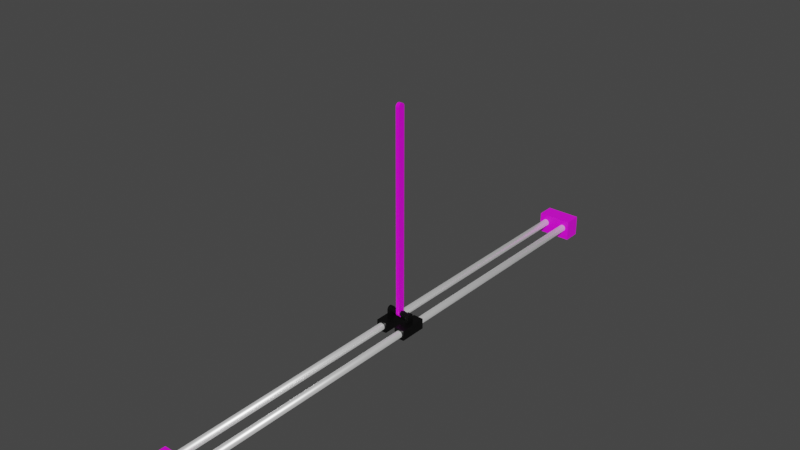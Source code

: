 # Source: pendulum_v4.blend  (saved by Blender 2.90.8; exported with 4.5.12 LTS)
import bpy
from mathutils import Matrix  # noqa: F401  (used for matrix-valued properties, if any)

bpy.ops.wm.read_factory_settings(use_empty=True)
scene = bpy.context.scene
scene.name = 'Scene'

# ---- collections
col_collection = bpy.data.collections.new('Collection'); scene.collection.children.link(col_collection)

# ---- images (referenced by path relative to the original .blend; pixels are not part of the script)
import os
ASSET_DIR = os.environ.get("B2B_ASSET_DIR", "")  # directory of the original .blend (textures are referenced by path, not embedded)
HERE = os.path.dirname(os.path.abspath(__file__))  # packed textures are extracted next to this script under _unpacked/

def load_image(name, relpath, width, height, colorspace="sRGB"):
    """Load a texture the original file referenced (path relative to the .blend, or extracted next to this script)."""
    p = next((c for c in (os.path.join(HERE, relpath), os.path.join(ASSET_DIR, relpath)) if relpath and os.path.exists(c)), "")
    if p:
        img = bpy.data.images.load(p, check_existing=True)
        img.name = name
    else:  # same state as the original file: an image datablock whose file is absent (Cycles renders it pink)
        img = bpy.data.images.new(name, width, height)
        img.source = "FILE"
        img.filepath = "//" + (relpath or name)
    img.colorspace_settings.name = colorspace
    return img
img_sup_material_png = load_image('sup_material.png', 'sup_material.png', 1024, 1024, 'sRGB')
img_rod_material_png = load_image('rod_material.png', 'rod_material.png', 1024, 1024, 'sRGB')

# ---- materials (node trees are filled in below, after node groups)
mat_material_004 = bpy.data.materials.new('Material.004')
mat_material_004.use_transparent_shadow = False
mat_material_003 = bpy.data.materials.new('Material.003')
mat_material_003.use_transparent_shadow = False
mat_material_002 = bpy.data.materials.new('Material.002')
mat_material_002.use_transparent_shadow = False
mat_material_005 = bpy.data.materials.new('Material.005')
mat_material_005.use_transparent_shadow = False
mat_material_001 = bpy.data.materials.new('Material.001')
mat_material_001.use_transparent_shadow = False

# ---- material node trees
mat_material_004.use_nodes = True; mat_material_004.node_tree.nodes.clear()
_N = mat_material_004.node_tree.nodes; _L = mat_material_004.node_tree.links
n0 = _N.new('ShaderNodeBsdfPrincipled'); n0.name = 'Principled BSDF'; n0.location = (10, 300)
n0.distribution = 'GGX'
n0.subsurface_method = 'BURLEY'
n0.inputs[0].default_value = (1.0, 1.0, 1.0, 1.0)
n0.inputs[1].default_value = 0.8
n0.inputs[2].default_value = 0.4
n0.inputs[3].default_value = 1.45
n0.inputs[27].default_value = (0.214, 0.214, 0.214, 1.0)
n0.inputs[28].default_value = 1.0
n1 = _N.new('ShaderNodeOutputMaterial'); n1.name = 'Material Output'; n1.location = (300, 300)
_L.new(n0.outputs[0], n1.inputs[0])
n1.is_active_output = True
mat_material_003.use_nodes = True; mat_material_003.node_tree.nodes.clear()
_N = mat_material_003.node_tree.nodes; _L = mat_material_003.node_tree.links
n0 = _N.new('ShaderNodeBsdfPrincipled'); n0.name = 'Principled BSDF'; n0.location = (10, 300)
n0.distribution = 'GGX'
n0.subsurface_method = 'BURLEY'
n0.inputs[3].default_value = 1.45
n0.inputs[27].default_value = (0.0, 0.0, 0.0, 1.0)
n0.inputs[28].default_value = 1.0
n1 = _N.new('ShaderNodeOutputMaterial'); n1.name = 'Material Output'; n1.location = (300, 300)
n2 = _N.new('ShaderNodeTexImage'); n2.name = 'Image Texture'; n2.location = (-354, 164)
n2.image = img_sup_material_png
_L.new(n0.outputs[0], n1.inputs[0])
_L.new(n2.outputs[0], n0.inputs[0])
n1.is_active_output = True
mat_material_002.use_nodes = True; mat_material_002.node_tree.nodes.clear()
_N = mat_material_002.node_tree.nodes; _L = mat_material_002.node_tree.links
n0 = _N.new('ShaderNodeBsdfPrincipled'); n0.name = 'Principled BSDF'; n0.location = (10, 300)
n0.distribution = 'GGX'
n0.subsurface_method = 'BURLEY'
n0.inputs[3].default_value = 1.45
n0.inputs[27].default_value = (0.0, 0.0, 0.0, 1.0)
n0.inputs[28].default_value = 1.0
n1 = _N.new('ShaderNodeOutputMaterial'); n1.name = 'Material Output'; n1.location = (300, 300)
n2 = _N.new('ShaderNodeTexImage'); n2.name = 'Image Texture'; n2.location = (-340, 188)
n2.image = img_sup_material_png
_L.new(n0.outputs[0], n1.inputs[0])
_L.new(n2.outputs[0], n0.inputs[0])
n1.is_active_output = True
mat_material_005.use_nodes = True; mat_material_005.node_tree.nodes.clear()
_N = mat_material_005.node_tree.nodes; _L = mat_material_005.node_tree.links
n0 = _N.new('ShaderNodeBsdfPrincipled'); n0.name = 'Principled BSDF'; n0.location = (10, 300)
n0.distribution = 'GGX'
n0.subsurface_method = 'BURLEY'
n0.inputs[0].default_value = (0.01428, 0.01428, 0.01428, 1.0)
n0.inputs[1].default_value = 0.8
n0.inputs[2].default_value = 0.4
n0.inputs[3].default_value = 1.45
n0.inputs[27].default_value = (0.0, 0.0, 0.0, 1.0)
n0.inputs[28].default_value = 1.0
n1 = _N.new('ShaderNodeOutputMaterial'); n1.name = 'Material Output'; n1.location = (300, 300)
_L.new(n0.outputs[0], n1.inputs[0])
n1.is_active_output = True
mat_material_001.use_nodes = True; mat_material_001.node_tree.nodes.clear()
_N = mat_material_001.node_tree.nodes; _L = mat_material_001.node_tree.links
n0 = _N.new('ShaderNodeOutputMaterial'); n0.name = 'Material Output'; n0.location = (300, 300)
n1 = _N.new('ShaderNodeBsdfPrincipled'); n1.name = 'Principled BSDF'; n1.location = (10, 300)
n1.distribution = 'GGX'
n1.subsurface_method = 'BURLEY'
n1.inputs[2].default_value = 0.2
n1.inputs[3].default_value = 1.45
n1.inputs[27].default_value = (0.0, 0.0, 0.0, 1.0)
n1.inputs[28].default_value = 1.0
n2 = _N.new('ShaderNodeTexImage'); n2.name = 'Image Texture'; n2.location = (-365, 176)
n2.image = img_rod_material_png
_L.new(n1.outputs[0], n0.inputs[0])
_L.new(n2.outputs[0], n1.inputs[0])
n0.is_active_output = True

# ---- world
world_world = bpy.data.worlds.new('World'); scene.world = world_world
world_world.use_nodes = True; world_world.node_tree.nodes.clear()
_N = world_world.node_tree.nodes; _L = world_world.node_tree.links
n0 = _N.new('ShaderNodeOutputWorld'); n0.name = 'World Output'; n0.location = (300, 300)
n1 = _N.new('ShaderNodeBackground'); n1.name = 'Background'; n1.location = (10, 300)
n1.inputs[0].default_value = (0.05088, 0.05088, 0.05088, 1.0)
_L.new(n1.outputs[0], n0.inputs[0])
n0.is_active_output = True
world_world.color = (0.05088, 0.05088, 0.05088)
world_world.use_sun_shadow = False
world_world.sun_shadow_jitter_overblur = 0.0

# ---- meshes
me_cylinder_001 = bpy.data.meshes.new('Cylinder.001')
me_cylinder_001.from_pydata([(0.015, 0.375, 0.005), (0.015, -0.375, 0.005), (0.01598, 0.375, 0.004904), (0.01598, -0.375, 0.004904), (0.01691, 0.375, 0.004619), (0.01691, -0.375, 0.004619), (0.01778, 0.375, 0.004157), (0.01778, -0.375, 0.004157), (0.01854, 0.375, 0.003536), (0.01854, -0.375, 0.003536), (0.01916, 0.375, 0.002778), (0.01916, -0.375, 0.002778), (0.01962, 0.375, 0.001913), (0.01962, -0.375, 0.001913), (0.0199, 0.375, 0.0009755), (0.0199, -0.375, 0.0009754), (0.02, 0.375, 1.677e-08), (0.02, -0.375, -1.601e-08), (0.0199, 0.375, -0.0009754), (0.0199, -0.375, -0.0009755), (0.01962, 0.375, -0.001913), (0.01962, -0.375, -0.001913), (0.01916, 0.375, -0.002778), (0.01916, -0.375, -0.002778), (0.01854, 0.375, -0.003536), (0.01854, -0.375, -0.003536), (0.01778, 0.375, -0.004157), (0.01778, -0.375, -0.004157), (0.01691, 0.375, -0.004619), (0.01691, -0.375, -0.004619), (0.01598, 0.375, -0.004904), (0.01598, -0.375, -0.004904), (0.015, 0.375, -0.005), (0.015, -0.375, -0.005), (0.01402, 0.375, -0.004904), (0.01402, -0.375, -0.004904), (0.01309, 0.375, -0.004619), (0.01309, -0.375, -0.004619), (0.01222, 0.375, -0.004157), (0.01222, -0.375, -0.004157), (0.01146, 0.375, -0.003536), (0.01146, -0.375, -0.003536), (0.01084, 0.375, -0.002778), (0.01084, -0.375, -0.002778), (0.01038, 0.375, -0.001913), (0.01038, -0.375, -0.001913), (0.0101, 0.375, -0.0009754), (0.0101, -0.375, -0.0009755), (0.01, 0.375, 2.122e-08), (0.01, -0.375, -1.156e-08), (0.0101, 0.375, 0.0009755), (0.0101, -0.375, 0.0009754), (0.01038, 0.375, 0.001913), (0.01038, -0.375, 0.001913), (0.01084, 0.375, 0.002778), (0.01084, -0.375, 0.002778), (0.01146, 0.375, 0.003536), (0.01146, -0.375, 0.003536), (0.01222, 0.375, 0.004157), (0.01222, -0.375, 0.004157), (0.01309, 0.375, 0.004619), (0.01309, -0.375, 0.004619), (0.01402, 0.375, 0.004904), (0.01402, -0.375, 0.004904), (-0.015, 0.375, 0.005), (-0.015, -0.375, 0.005), (-0.01402, 0.375, 0.004904), (-0.01402, -0.375, 0.004904), (-0.01309, 0.375, 0.004619), (-0.01309, -0.375, 0.004619), (-0.01222, 0.375, 0.004157), (-0.01222, -0.375, 0.004157), (-0.01146, 0.375, 0.003536), (-0.01146, -0.375, 0.003536), (-0.01084, 0.375, 0.002778), (-0.01084, -0.375, 0.002778), (-0.01038, 0.375, 0.001913), (-0.01038, -0.375, 0.001913), (-0.0101, 0.375, 0.0009755), (-0.0101, -0.375, 0.0009754), (-0.01, 0.375, 1.677e-08), (-0.01, -0.375, -1.601e-08), (-0.0101, 0.375, -0.0009754), (-0.0101, -0.375, -0.0009755), (-0.01038, 0.375, -0.001913), (-0.01038, -0.375, -0.001913), (-0.01084, 0.375, -0.002778), (-0.01084, -0.375, -0.002778), (-0.01146, 0.375, -0.003536), (-0.01146, -0.375, -0.003536), (-0.01222, 0.375, -0.004157), (-0.01222, -0.375, -0.004157), (-0.01309, 0.375, -0.004619), (-0.01309, -0.375, -0.004619), (-0.01402, 0.375, -0.004904), (-0.01402, -0.375, -0.004904), (-0.015, 0.375, -0.005), (-0.015, -0.375, -0.005), (-0.01598, 0.375, -0.004904), (-0.01598, -0.375, -0.004904), (-0.01691, 0.375, -0.004619), (-0.01691, -0.375, -0.004619), (-0.01778, 0.375, -0.004157), (-0.01778, -0.375, -0.004157), (-0.01854, 0.375, -0.003536), (-0.01854, -0.375, -0.003536), (-0.01916, 0.375, -0.002778), (-0.01916, -0.375, -0.002778), (-0.01962, 0.375, -0.001913), (-0.01962, -0.375, -0.001913), (-0.0199, 0.375, -0.0009754), (-0.0199, -0.375, -0.0009755), (-0.02, 0.375, 2.122e-08), (-0.02, -0.375, -1.156e-08), (-0.0199, 0.375, 0.0009755), (-0.0199, -0.375, 0.0009754), (-0.01962, 0.375, 0.001913), (-0.01962, -0.375, 0.001913), (-0.01916, 0.375, 0.002778), (-0.01916, -0.375, 0.002778), (-0.01854, 0.375, 0.003536), (-0.01854, -0.375, 0.003536), (-0.01778, 0.375, 0.004157), (-0.01778, -0.375, 0.004157), (-0.01691, 0.375, 0.004619), (-0.01691, -0.375, 0.004619), (-0.01598, 0.375, 0.004904), (-0.01598, -0.375, 0.004904)], [], [(0, 1, 3, 2), (2, 3, 5, 4), (4, 5, 7, 6), (6, 7, 9, 8), (8, 9, 11, 10), (10, 11, 13, 12), (12, 13, 15, 14), (14, 15, 17, 16), (16, 17, 19, 18), (18, 19, 21, 20), (20, 21, 23, 22), (22, 23, 25, 24), (24, 25, 27, 26), (26, 27, 29, 28), (28, 29, 31, 30), (30, 31, 33, 32), (32, 33, 35, 34), (34, 35, 37, 36), (36, 37, 39, 38), (38, 39, 41, 40), (40, 41, 43, 42), (42, 43, 45, 44), (44, 45, 47, 46), (46, 47, 49, 48), (48, 49, 51, 50), (50, 51, 53, 52), (52, 53, 55, 54), (54, 55, 57, 56), (56, 57, 59, 58), (58, 59, 61, 60), (3, 1, 63, 61, 59, 57, 55, 53, 51, 49, 47, 45, 43, 41, 39, 37, 35, 33, 31, 29, 27, 25, 23, 21, 19, 17, 15, 13, 11, 9, 7, 5), (60, 61, 63, 62), (62, 63, 1, 0), (0, 2, 4, 6, 8, 10, 12, 14, 16, 18, 20, 22, 24, 26, 28, 30, 32, 34, 36, 38, 40, 42, 44, 46, 48, 50, 52, 54, 56, 58, 60, 62), (64, 65, 67, 66), (66, 67, 69, 68), (68, 69, 71, 70), (70, 71, 73, 72), (72, 73, 75, 74), (74, 75, 77, 76), (76, 77, 79, 78), (78, 79, 81, 80), (80, 81, 83, 82), (82, 83, 85, 84), (84, 85, 87, 86), (86, 87, 89, 88), (88, 89, 91, 90), (90, 91, 93, 92), (92, 93, 95, 94), (94, 95, 97, 96), (96, 97, 99, 98), (98, 99, 101, 100), (100, 101, 103, 102), (102, 103, 105, 104), (104, 105, 107, 106), (106, 107, 109, 108), (108, 109, 111, 110), (110, 111, 113, 112), (112, 113, 115, 114), (114, 115, 117, 116), (116, 117, 119, 118), (118, 119, 121, 120), (120, 121, 123, 122), (122, 123, 125, 124), (67, 65, 127, 125, 123, 121, 119, 117, 115, 113, 111, 109, 107, 105, 103, 101, 99, 97, 95, 93, 91, 89, 87, 85, 83, 81, 79, 77, 75, 73, 71, 69), (124, 125, 127, 126), (126, 127, 65, 64), (64, 66, 68, 70, 72, 74, 76, 78, 80, 82, 84, 86, 88, 90, 92, 94, 96, 98, 100, 102, 104, 106, 108, 110, 112, 114, 116, 118, 120, 122, 124, 126)])
me_cylinder_001.polygons.foreach_set('use_smooth', [True] * 68)
_uv = me_cylinder_001.uv_layers.new(name='UVMap')
_uv.uv.foreach_set('vector', [1.0, 0.5, 1.0, 1.0, 0.9688, 1.0, 0.9688, 0.5, 0.9688, 0.5, 0.9688, 1.0, 0.9375, 1.0, 0.9375, 0.5, 0.9375, 0.5, 0.9375, 1.0, 0.9062, 1.0, 0.9062, 0.5, 0.9062, 0.5, 0.9062, 1.0, 0.875, 1.0, 0.875, 0.5, 0.875, 0.5, 0.875, 1.0, 0.8438, 1.0, 0.8438, 0.5, 0.8438, 0.5, 0.8438, 1.0, 0.8125, 1.0, 0.8125, 0.5, 0.8125, 0.5, 0.8125, 1.0, 0.7812, 1.0, 0.7812, 0.5, 0.7812, 0.5, 0.7812, 1.0, 0.75, 1.0, 0.75, 0.5, 0.75, 0.5, 0.75, 1.0, 0.7188, 1.0, 0.7188, 0.5, 0.7188, 0.5, 0.7188, 1.0, 0.6875, 1.0, 0.6875, 0.5, 0.6875, 0.5, 0.6875, 1.0, 0.6562, 1.0, 0.6562, 0.5, 0.6562, 0.5, 0.6562, 1.0, 0.625, 1.0, 0.625, 0.5, 0.625, 0.5, 0.625, 1.0, 0.5938, 1.0, 0.5938, 0.5, 0.5938, 0.5, 0.5938, 1.0, 0.5625, 1.0, 0.5625, 0.5, 0.5625, 0.5, 0.5625, 1.0, 0.5312, 1.0, 0.5312, 0.5, 0.5312, 0.5, 0.5312, 1.0, 0.5, 1.0, 0.5, 0.5, 0.5, 0.5, 0.5, 1.0, 0.4688, 1.0, 0.4688, 0.5, 0.4688, 0.5, 0.4688, 1.0, 0.4375, 1.0, 0.4375, 0.5, 0.4375, 0.5, 0.4375, 1.0, 0.4062, 1.0, 0.4062, 0.5, 0.4062, 0.5, 0.4062, 1.0, 0.375, 1.0, 0.375, 0.5, 0.375, 0.5, 0.375, 1.0, 0.3438, 1.0, 0.3438, 0.5, 0.3438, 0.5, 0.3438, 1.0, 0.3125, 1.0, 0.3125, 0.5, 0.3125, 0.5, 0.3125, 1.0, 0.2812, 1.0, 0.2812, 0.5, 0.2812, 0.5, 0.2812, 1.0, 0.25, 1.0, 0.25, 0.5, 0.25, 0.5, 0.25, 1.0, 0.2188, 1.0, 0.2188, 0.5, 0.2188, 0.5, 0.2188, 1.0, 0.1875, 1.0, 0.1875, 0.5, 0.1875, 0.5, 0.1875, 1.0, 0.1562, 1.0, 0.1562, 0.5, 0.1562, 0.5, 0.1562, 1.0, 0.125, 1.0, 0.125, 0.5, 0.125, 0.5, 0.125, 1.0, 0.09375, 1.0, 0.09375, 0.5, 0.09375, 0.5, 0.09375, 1.0, 0.0625, 1.0, 0.0625, 0.5, 0.2968, 0.4854, 0.25, 0.49, 0.2032, 0.4854, 0.1582, 0.4717, 0.1167, 0.4496, 0.08029, 0.4197, 0.05045, 0.3833, 0.02827, 0.3418, 0.01461, 0.2968, 0.01, 0.25, 0.01461, 0.2032, 0.02827, 0.1582, 0.05045, 0.1167, 0.08029, 0.08029, 0.1167, 0.05045, 0.1582, 0.02827, 0.2032, 0.01461, 0.25, 0.01, 0.2968, 0.01461, 0.3418, 0.02827, 0.3833, 0.05045, 0.4197, 0.08029, 0.4496, 0.1167, 0.4717, 0.1582, 0.4854, 0.2032, 0.49, 0.25, 0.4854, 0.2968, 0.4717, 0.3418, 0.4496, 0.3833, 0.4197, 0.4197, 0.3833, 0.4496, 0.3418, 0.4717, 0.0625, 0.5, 0.0625, 1.0, 0.03125, 1.0, 0.03125, 0.5, 0.03125, 0.5, 0.03125, 1.0, 0.0, 1.0, 0.0, 0.5, 0.75, 0.49, 0.7968, 0.4854, 0.8418, 0.4717, 0.8833, 0.4496, 0.9197, 0.4197, 0.9496, 0.3833, 0.9717, 0.3418, 0.9854, 0.2968, 0.99, 0.25, 0.9854, 0.2032, 0.9717, 0.1582, 0.9496, 0.1167, 0.9197, 0.08029, 0.8833, 0.05045, 0.8418, 0.02827, 0.7968, 0.01461, 0.75, 0.01, 0.7032, 0.01461, 0.6582, 0.02827, 0.6167, 0.05045, 0.5803, 0.08029, 0.5504, 0.1167, 0.5283, 0.1582, 0.5146, 0.2032, 0.51, 0.25, 0.5146, 0.2968, 0.5283, 0.3418, 0.5504, 0.3833, 0.5803, 0.4197, 0.6167, 0.4496, 0.6582, 0.4717, 0.7032, 0.4854, 1.0, 0.5, 1.0, 1.0, 0.9688, 1.0, 0.9688, 0.5, 0.9688, 0.5, 0.9688, 1.0, 0.9375, 1.0, 0.9375, 0.5, 0.9375, 0.5, 0.9375, 1.0, 0.9062, 1.0, 0.9062, 0.5, 0.9062, 0.5, 0.9062, 1.0, 0.875, 1.0, 0.875, 0.5, 0.875, 0.5, 0.875, 1.0, 0.8438, 1.0, 0.8438, 0.5, 0.8438, 0.5, 0.8438, 1.0, 0.8125, 1.0, 0.8125, 0.5, 0.8125, 0.5, 0.8125, 1.0, 0.7812, 1.0, 0.7812, 0.5, 0.7812, 0.5, 0.7812, 1.0, 0.75, 1.0, 0.75, 0.5, 0.75, 0.5, 0.75, 1.0, 0.7188, 1.0, 0.7188, 0.5, 0.7188, 0.5, 0.7188, 1.0, 0.6875, 1.0, 0.6875, 0.5, 0.6875, 0.5, 0.6875, 1.0, 0.6562, 1.0, 0.6562, 0.5, 0.6562, 0.5, 0.6562, 1.0, 0.625, 1.0, 0.625, 0.5, 0.625, 0.5, 0.625, 1.0, 0.5938, 1.0, 0.5938, 0.5, 0.5938, 0.5, 0.5938, 1.0, 0.5625, 1.0, 0.5625, 0.5, 0.5625, 0.5, 0.5625, 1.0, 0.5312, 1.0, 0.5312, 0.5, 0.5312, 0.5, 0.5312, 1.0, 0.5, 1.0, 0.5, 0.5, 0.5, 0.5, 0.5, 1.0, 0.4688, 1.0, 0.4688, 0.5, 0.4688, 0.5, 0.4688, 1.0, 0.4375, 1.0, 0.4375, 0.5, 0.4375, 0.5, 0.4375, 1.0, 0.4062, 1.0, 0.4062, 0.5, 0.4062, 0.5, 0.4062, 1.0, 0.375, 1.0, 0.375, 0.5, 0.375, 0.5, 0.375, 1.0, 0.3438, 1.0, 0.3438, 0.5, 0.3438, 0.5, 0.3438, 1.0, 0.3125, 1.0, 0.3125, 0.5, 0.3125, 0.5, 0.3125, 1.0, 0.2812, 1.0, 0.2812, 0.5, 0.2812, 0.5, 0.2812, 1.0, 0.25, 1.0, 0.25, 0.5, 0.25, 0.5, 0.25, 1.0, 0.2188, 1.0, 0.2188, 0.5, 0.2188, 0.5, 0.2188, 1.0, 0.1875, 1.0, 0.1875, 0.5, 0.1875, 0.5, 0.1875, 1.0, 0.1562, 1.0, 0.1562, 0.5, 0.1562, 0.5, 0.1562, 1.0, 0.125, 1.0, 0.125, 0.5, 0.125, 0.5, 0.125, 1.0, 0.09375, 1.0, 0.09375, 0.5, 0.09375, 0.5, 0.09375, 1.0, 0.0625, 1.0, 0.0625, 0.5, 0.2968, 0.4854, 0.25, 0.49, 0.2032, 0.4854, 0.1582, 0.4717, 0.1167, 0.4496, 0.08029, 0.4197, 0.05045, 0.3833, 0.02827, 0.3418, 0.01461, 0.2968, 0.01, 0.25, 0.01461, 0.2032, 0.02827, 0.1582, 0.05045, 0.1167, 0.08029, 0.08029, 0.1167, 0.05045, 0.1582, 0.02827, 0.2032, 0.01461, 0.25, 0.01, 0.2968, 0.01461, 0.3418, 0.02827, 0.3833, 0.05045, 0.4197, 0.08029, 0.4496, 0.1167, 0.4717, 0.1582, 0.4854, 0.2032, 0.49, 0.25, 0.4854, 0.2968, 0.4717, 0.3418, 0.4496, 0.3833, 0.4197, 0.4197, 0.3833, 0.4496, 0.3418, 0.4717, 0.0625, 0.5, 0.0625, 1.0, 0.03125, 1.0, 0.03125, 0.5, 0.03125, 0.5, 0.03125, 1.0, 0.0, 1.0, 0.0, 0.5, 0.75, 0.49, 0.7968, 0.4854, 0.8418, 0.4717, 0.8833, 0.4496, 0.9197, 0.4197, 0.9496, 0.3833, 0.9717, 0.3418, 0.9854, 0.2968, 0.99, 0.25, 0.9854, 0.2032, 0.9717, 0.1582, 0.9496, 0.1167, 0.9197, 0.08029, 0.8833, 0.05045, 0.8418, 0.02827, 0.7968, 0.01461, 0.75, 0.01, 0.7032, 0.01461, 0.6582, 0.02827, 0.6167, 0.05045, 0.5803, 0.08029, 0.5504, 0.1167, 0.5283, 0.1582, 0.5146, 0.2032, 0.51, 0.25, 0.5146, 0.2968, 0.5283, 0.3418, 0.5504, 0.3833, 0.5803, 0.4197, 0.6167, 0.4496, 0.6582, 0.4717, 0.7032, 0.4854])
me_cylinder_001.materials.append(mat_material_004)
me_cylinder_001.use_remesh_fix_poles = True
me_cylinder_001.use_remesh_preserve_attributes = False
me_cylinder_001.use_mirror_vertex_groups = False
me_cylinder_001.update()
me_cube_001 = bpy.data.meshes.new('Cube.001')
me_cube_001.from_pydata([(-0.025, -0.0125, -0.015), (-0.025, -0.0125, 0.015), (-0.025, 0.0125, -0.015), (-0.025, 0.0125, 0.015), (0.025, -0.0125, -0.015), (0.025, -0.0125, 0.015), (0.025, 0.0125, -0.015), (0.025, 0.0125, 0.015)], [], [(0, 1, 3, 2), (2, 3, 7, 6), (6, 7, 5, 4), (4, 5, 1, 0), (2, 6, 4, 0), (7, 3, 1, 5)])
_uv = me_cube_001.uv_layers.new(name='UVMap')
_uv.uv.foreach_set('vector', [0.375, 0.0, 0.625, 0.0, 0.625, 0.25, 0.375, 0.25, 0.375, 0.25, 0.625, 0.25, 0.625, 0.5, 0.375, 0.5, 0.375, 0.5, 0.625, 0.5, 0.625, 0.75, 0.375, 0.75, 0.375, 0.75, 0.625, 0.75, 0.625, 1.0, 0.375, 1.0, 0.125, 0.5, 0.375, 0.5, 0.375, 0.75, 0.125, 0.75, 0.625, 0.5, 0.875, 0.5, 0.875, 0.75, 0.625, 0.75])
me_cube_001.materials.append(mat_material_003)
me_cube_001.use_remesh_fix_poles = True
me_cube_001.use_remesh_preserve_attributes = False
me_cube_001.use_mirror_vertex_groups = False
me_cube_001.update()
me_cube_002 = bpy.data.meshes.new('Cube.002')
me_cube_002.from_pydata([(-0.025, -0.0125, -0.015), (-0.025, -0.0125, 0.015), (-0.025, 0.0125, -0.015), (-0.025, 0.0125, 0.015), (0.025, -0.0125, -0.015), (0.025, -0.0125, 0.015), (0.025, 0.0125, -0.015), (0.025, 0.0125, 0.015)], [], [(0, 1, 3, 2), (2, 3, 7, 6), (6, 7, 5, 4), (4, 5, 1, 0), (2, 6, 4, 0), (7, 3, 1, 5)])
_uv = me_cube_002.uv_layers.new(name='UVMap')
_uv.uv.foreach_set('vector', [0.375, 0.0, 0.625, 0.0, 0.625, 0.25, 0.375, 0.25, 0.375, 0.25, 0.625, 0.25, 0.625, 0.5, 0.375, 0.5, 0.375, 0.5, 0.625, 0.5, 0.625, 0.75, 0.375, 0.75, 0.375, 0.75, 0.625, 0.75, 0.625, 1.0, 0.375, 1.0, 0.125, 0.5, 0.375, 0.5, 0.375, 0.75, 0.125, 0.75, 0.625, 0.5, 0.875, 0.5, 0.875, 0.75, 0.625, 0.75])
me_cube_002.materials.append(mat_material_002)
me_cube_002.use_remesh_fix_poles = True
me_cube_002.use_remesh_preserve_attributes = False
me_cube_002.use_mirror_vertex_groups = False
me_cube_002.update()
me_cube_004 = bpy.data.meshes.new('Cube.004')
me_cube_004.from_pydata([(-0.0225, -0.02, -0.0075), (-0.0225, -0.02, 0.0075), (-0.0225, 0.02, -0.0075), (-0.0225, 0.02, 0.0075), (-0.0075, -0.02, -0.0075), (-0.0075, -0.02, 0.0075), (-0.0075, 0.02, -0.0075), (-0.0075, 0.02, 0.0075), (-0.0125, 0.02, -0.0075), (-0.0125, 0.02, 0.0075), (-0.0125, -0.02, -0.0075), (-0.0125, -0.02, 0.0075), (-0.0175, 0.02, -0.0075), (-0.0175, -0.02, 0.0075), (-0.0175, 0.02, 0.0075), (-0.0175, -0.02, -0.0075), (-0.0225, 0.005, -0.0075), (-0.0225, 0.005, 0.0075), (-0.0075, 0.005, -0.0075), (-0.0075, 0.005, 0.0075), (-0.0125, 0.005, 0.0075), (-0.0125, 0.005, -0.0075), (-0.0175, 0.005, -0.0075), (-0.0175, 0.005, 0.0075), (-0.0225, -0.005, -0.0075), (-0.0075, -0.005, 0.0075), (-0.0125, -0.005, 0.0075), (-0.0125, -0.005, -0.0075), (-0.0175, -0.005, -0.0075), (-0.0175, -0.005, 0.0075), (-0.0225, -0.005, 0.0075), (-0.0075, -0.005, -0.0075), (-0.0175, 4.657e-10, 0.0225), (-0.0175, 0.005, 0.0175), (-0.0175, 0.0008682, 0.02242), (-0.0175, 0.00171, 0.0222), (-0.0175, 0.0025, 0.02183), (-0.0175, 0.003214, 0.02133), (-0.0175, 0.00383, 0.02071), (-0.0175, 0.00433, 0.02), (-0.0175, 0.004698, 0.01921), (-0.0175, 0.004924, 0.01837), (-0.0125, 0.005, 0.0175), (-0.0125, 4.657e-10, 0.0225), (-0.0125, 0.004924, 0.01837), (-0.0125, 0.004698, 0.01921), (-0.0125, 0.00433, 0.02), (-0.0125, 0.00383, 0.02071), (-0.0125, 0.003214, 0.02133), (-0.0125, 0.0025, 0.02183), (-0.0125, 0.00171, 0.0222), (-0.0125, 0.0008682, 0.02242), (-0.0125, -4.657e-10, 0.0225), (-0.0125, -0.005, 0.0175), (-0.0125, -0.0008682, 0.02242), (-0.0125, -0.00171, 0.0222), (-0.0125, -0.0025, 0.02183), (-0.0125, -0.003214, 0.02133), (-0.0125, -0.00383, 0.02071), (-0.0125, -0.00433, 0.02), (-0.0125, -0.004698, 0.01921), (-0.0125, -0.004924, 0.01837), (-0.0175, -0.005, 0.0175), (-0.0175, -4.657e-10, 0.0225), (-0.0175, -0.004924, 0.01837), (-0.0175, -0.004698, 0.01921), (-0.0175, -0.00433, 0.02), (-0.0175, -0.00383, 0.02071), (-0.0175, -0.003214, 0.02133), (-0.0175, -0.0025, 0.02183), (-0.0175, -0.00171, 0.0222), (-0.0175, -0.0008682, 0.02242), (-0.0199, 0.02, 0.0009755), (-0.0199, -0.02, 0.0009755), (-0.01962, 0.02, 0.001913), (-0.01962, -0.02, 0.001913), (-0.01222, 0.02, 0.004157), (-0.0125, 0.02, 0.004306), (-0.0125, -0.02, 0.004306), (-0.01222, -0.02, 0.004157), (-0.01309, 0.02, 0.004619), (-0.01309, -0.02, 0.004619), (-0.02, 0.02, 5.702e-09), (-0.02, -0.02, 3.954e-09), (-0.01402, 0.02, 0.004904), (-0.01402, -0.02, 0.004904), (-0.01084, 0.02, 0.002778), (-0.01084, -0.02, 0.002778), (-0.01146, 0.02, 0.003536), (-0.01146, -0.02, 0.003536), (-0.01146, 0.02, -0.003536), (-0.01146, -0.02, -0.003536), (-0.01222, 0.02, -0.004157), (-0.01222, -0.02, -0.004157), (-0.01038, 0.02, 0.001913), (-0.01038, -0.02, 0.001913), (-0.0125, 0.02, -0.004306), (-0.0125, -0.02, -0.004306), (-0.01598, 0.02, -0.004904), (-0.01598, -0.02, -0.004904), (-0.0199, 0.02, -0.0009754), (-0.0199, -0.02, -0.0009754), (-0.01778, 0.02, 0.004157), (-0.01778, -0.02, 0.004157), (-0.0175, 0.02, 0.004306), (-0.0175, -0.02, 0.004306), (-0.01691, 0.02, -0.004619), (-0.01691, -0.02, -0.004619), (-0.01038, 0.02, -0.001913), (-0.01038, -0.02, -0.001913), (-0.0101, 0.02, -0.0009755), (-0.0101, -0.02, -0.0009755), (-0.01084, 0.02, -0.002778), (-0.01084, -0.02, -0.002778), (-0.01, 0.02, 1.252e-09), (-0.01, -0.02, -4.967e-10), (-0.01916, 0.02, 0.002778), (-0.01916, -0.02, 0.002778), (-0.01854, 0.02, 0.003536), (-0.01854, -0.02, 0.003536), (-0.01691, 0.02, 0.004619), (-0.01691, -0.02, 0.004619), (-0.015, 0.02, 0.005), (-0.015, -0.02, 0.005), (-0.01402, 0.02, -0.004904), (-0.01402, -0.02, -0.004904), (-0.0101, 0.02, 0.0009755), (-0.0101, -0.02, 0.0009755), (-0.01309, 0.02, -0.004619), (-0.01309, -0.02, -0.004619), (-0.01916, 0.02, -0.002778), (-0.01916, -0.02, -0.002778), (-0.01854, 0.02, -0.003536), (-0.01854, -0.02, -0.003536), (-0.01962, 0.02, -0.001913), (-0.01962, -0.02, -0.001913), (-0.0175, 0.02, -0.004306), (-0.01778, 0.02, -0.004157), (-0.01778, -0.02, -0.004157), (-0.0175, -0.02, -0.004306), (-0.015, 0.02, -0.005), (-0.015, -0.02, -0.005), (-0.01598, 0.02, 0.004904), (-0.01598, -0.02, 0.004904), (0.0075, -0.02, -0.0075), (0.0075, -0.02, 0.0075), (0.0075, 0.02, -0.0075), (0.0075, 0.02, 0.0075), (0.0225, -0.02, -0.0075), (0.0225, -0.02, 0.0075), (0.0225, 0.02, -0.0075), (0.0225, 0.02, 0.0075), (0.0175, 0.02, -0.0075), (0.0175, 0.02, 0.0075), (0.0175, -0.02, -0.0075), (0.0175, -0.02, 0.0075), (0.0125, 0.02, -0.0075), (0.0125, -0.02, 0.0075), (0.0125, 0.02, 0.0075), (0.0125, -0.02, -0.0075), (0.0075, 0.005, -0.0075), (0.0075, 0.005, 0.0075), (0.0225, 0.005, -0.0075), (0.0225, 0.005, 0.0075), (0.0175, 0.005, 0.0075), (0.0175, 0.005, -0.0075), (0.0125, 0.005, -0.0075), (0.0125, 0.005, 0.0075), (0.0075, -0.005, -0.0075), (0.0225, -0.005, 0.0075), (0.0175, -0.005, 0.0075), (0.0175, -0.005, -0.0075), (0.0125, -0.005, -0.0075), (0.0125, -0.005, 0.0075), (0.0075, -0.005, 0.0075), (0.0225, -0.005, -0.0075), (0.0125, 4.657e-10, 0.0225), (0.0125, 0.005, 0.0175), (0.0125, 0.0008682, 0.02242), (0.0125, 0.00171, 0.0222), (0.0125, 0.0025, 0.02183), (0.0125, 0.003214, 0.02133), (0.0125, 0.00383, 0.02071), (0.0125, 0.00433, 0.02), (0.0125, 0.004698, 0.01921), (0.0125, 0.004924, 0.01837), (0.0175, 0.005, 0.0175), (0.0175, 4.657e-10, 0.0225), (0.0175, 0.004924, 0.01837), (0.0175, 0.004698, 0.01921), (0.0175, 0.00433, 0.02), (0.0175, 0.00383, 0.02071), (0.0175, 0.003214, 0.02133), (0.0175, 0.0025, 0.02183), (0.0175, 0.00171, 0.0222), (0.0175, 0.0008682, 0.02242), (0.0175, -4.657e-10, 0.0225), (0.0175, -0.005, 0.0175), (0.0175, -0.0008682, 0.02242), (0.0175, -0.00171, 0.0222), (0.0175, -0.0025, 0.02183), (0.0175, -0.003214, 0.02133), (0.0175, -0.00383, 0.02071), (0.0175, -0.00433, 0.02), (0.0175, -0.004698, 0.01921), (0.0175, -0.004924, 0.01837), (0.0125, -0.005, 0.0175), (0.0125, -4.657e-10, 0.0225), (0.0125, -0.004924, 0.01837), (0.0125, -0.004698, 0.01921), (0.0125, -0.00433, 0.02), (0.0125, -0.00383, 0.02071), (0.0125, -0.003214, 0.02133), (0.0125, -0.0025, 0.02183), (0.0125, -0.00171, 0.0222), (0.0125, -0.0008682, 0.02242), (0.0101, 0.02, 0.0009755), (0.0101, -0.02, 0.0009755), (0.01038, 0.02, 0.001913), (0.01038, -0.02, 0.001913), (0.01778, 0.02, 0.004157), (0.0175, 0.02, 0.004306), (0.0175, -0.02, 0.004306), (0.01778, -0.02, 0.004157), (0.01691, 0.02, 0.004619), (0.01691, -0.02, 0.004619), (0.01, 0.02, 5.702e-09), (0.01, -0.02, 3.954e-09), (0.01598, 0.02, 0.004904), (0.01598, -0.02, 0.004904), (0.01916, 0.02, 0.002778), (0.01916, -0.02, 0.002778), (0.01854, 0.02, 0.003536), (0.01854, -0.02, 0.003536), (0.01854, 0.02, -0.003536), (0.01854, -0.02, -0.003536), (0.01778, 0.02, -0.004157), (0.01778, -0.02, -0.004157), (0.01962, 0.02, 0.001913), (0.01962, -0.02, 0.001913), (0.0175, 0.02, -0.004306), (0.0175, -0.02, -0.004306), (0.01402, 0.02, -0.004904), (0.01402, -0.02, -0.004904), (0.0101, 0.02, -0.0009754), (0.0101, -0.02, -0.0009754), (0.01222, 0.02, 0.004157), (0.01222, -0.02, 0.004157), (0.0125, 0.02, 0.004306), (0.0125, -0.02, 0.004306), (0.01309, 0.02, -0.004619), (0.01309, -0.02, -0.004619), (0.01962, 0.02, -0.001913), (0.01962, -0.02, -0.001913), (0.0199, 0.02, -0.0009755), (0.0199, -0.02, -0.0009755), (0.01916, 0.02, -0.002778), (0.01916, -0.02, -0.002778), (0.02, 0.02, 1.252e-09), (0.02, -0.02, -4.967e-10), (0.01084, 0.02, 0.002778), (0.01084, -0.02, 0.002778), (0.01146, 0.02, 0.003536), (0.01146, -0.02, 0.003536), (0.01309, 0.02, 0.004619), (0.01309, -0.02, 0.004619), (0.015, 0.02, 0.005), (0.015, -0.02, 0.005), (0.01598, 0.02, -0.004904), (0.01598, -0.02, -0.004904), (0.0199, 0.02, 0.0009755), (0.0199, -0.02, 0.0009755), (0.01691, 0.02, -0.004619), (0.01691, -0.02, -0.004619), (0.01084, 0.02, -0.002778), (0.01084, -0.02, -0.002778), (0.01146, 0.02, -0.003536), (0.01146, -0.02, -0.003536), (0.01038, 0.02, -0.001913), (0.01038, -0.02, -0.001913), (0.0125, 0.02, -0.004306), (0.01222, 0.02, -0.004157), (0.01222, -0.02, -0.004157), (0.0125, -0.02, -0.004306), (0.015, 0.02, -0.005), (0.015, -0.02, -0.005), (0.01402, 0.02, 0.004904), (0.01402, -0.02, 0.004904), (0.0125, 0.001531, 0.0212), (0.0125, 0.002222, 0.02083), (0.0125, 0.003696, 0.01597), (0.0125, 0.003923, 0.01672), (0.0125, 0.0007804, 0.02142), (0.0125, 0.002828, 0.01467), (0.0125, -0.003326, 0.01528), (0.0125, -0.003696, 0.01597), (0.0125, 0.002222, 0.01417), (0.0125, -0.003923, 0.01672), (0.0125, -0.003696, 0.01903), (0.0125, 3.862e-09, 0.0215), (0.0125, 0.003696, 0.01903), (0.0125, -0.003326, 0.01972), (0.0125, -0.0007804, 0.01358), (0.0125, -0.002828, 0.01467), (0.0125, -0.001531, 0.0138), (0.0125, 3.02e-10, 0.0135), (0.0125, 0.002828, 0.02033), (0.0125, 0.003326, 0.01972), (0.0125, -0.004, 0.0175), (0.0125, 0.004, 0.0175), (0.0125, 0.0007804, 0.01358), (0.0125, 0.003326, 0.01528), (0.0125, 0.001531, 0.0138), (0.0125, -0.001531, 0.0212), (0.0125, -0.002222, 0.02083), (0.0125, -0.0007804, 0.02142), (0.0125, -0.002828, 0.02033), (0.0125, -0.003923, 0.01828), (0.0125, -0.002222, 0.01417), (0.0125, 0.003923, 0.01828), (-0.0125, 0.004, 0.0175), (-0.0125, 0.003923, 0.01828), (-0.0125, -0.004, 0.0175), (-0.0125, 0.002828, 0.01467), (-0.0125, 0.003326, 0.01528), (-0.0125, 0.002222, 0.01417), (-0.0125, 0.003696, 0.01597), (-0.0125, 0.003923, 0.01672), (-0.0125, 0.001531, 0.0138), (-0.0125, 0.0007804, 0.01358), (-0.0125, -0.0007804, 0.01358), (-0.0125, 3.02e-10, 0.0135), (-0.0125, -0.003923, 0.01672), (-0.0125, -0.001531, 0.0138), (-0.0125, -0.003696, 0.01597), (-0.0125, -0.003326, 0.01528), (-0.0125, -0.002222, 0.01417), (-0.0125, -0.002828, 0.01467), (-0.0125, -0.003696, 0.01903), (-0.0125, 0.003319, 0.01971), (-0.0125, 0.002828, 0.02033), (-0.0125, 0.002222, 0.02083), (-0.0125, 0.001541, 0.02121), (-0.0125, 0.003696, 0.01903), (-0.0125, 0.0007804, 0.02142), (-0.0125, 3.862e-09, 0.0215), (-0.0125, -0.0007804, 0.02142), (-0.0125, -0.001531, 0.0212), (-0.0125, -0.002222, 0.02083), (-0.0125, -0.003326, 0.01972), (-0.0125, -0.002828, 0.02033), (-0.0125, -0.003923, 0.01828)], [], [(16, 17, 3, 2), (8, 96, 92, 90, 112, 108, 110, 114, 126, 94, 86, 88, 76, 77, 9, 7, 6), (31, 25, 5, 4), (15, 139, 138, 133, 131, 135, 101, 83, 73, 75, 117, 119, 103, 105, 13, 1, 0), (27, 31, 4, 10), (29, 30, 1, 13), (25, 26, 11, 5), (28, 27, 10, 15), (4, 5, 11, 78, 79, 89, 87, 95, 127, 115, 111, 109, 113, 91, 93, 97, 10), (12, 136, 106, 98, 140, 124, 128, 96, 8), (2, 3, 14, 104, 102, 118, 116, 74, 72, 82, 100, 134, 130, 132, 137, 136, 12), (24, 28, 15, 0), (26, 29, 13, 11), (10, 97, 129, 125, 141, 99, 107, 139, 15), (9, 14, 23, 20), (2, 12, 22, 16), (12, 8, 21, 22), (7, 9, 20, 19), (14, 3, 17, 23), (8, 6, 18, 21), (6, 7, 19, 18), (24, 30, 17, 16), (0, 1, 30, 24), (26, 20, 42, 320, 327, 326, 324, 323, 325, 328, 329, 331, 330, 333, 336, 337, 335, 334, 332, 322, 53), (16, 22, 28, 24), (22, 21, 27, 28), (19, 20, 26, 25), (23, 17, 30, 29), (21, 18, 31, 27), (18, 19, 25, 31), (23, 29, 62, 64, 65, 66, 67, 68, 69, 70, 71, 63, 32, 34, 35, 36, 37, 38, 39, 40, 41, 33), (29, 26, 53, 62), (32, 43, 51, 34), (34, 51, 50, 35), (35, 50, 49, 36), (36, 49, 48, 37), (37, 48, 47, 38), (38, 47, 46, 39), (39, 46, 45, 40), (40, 45, 44, 41), (41, 44, 42, 33), (20, 23, 33, 42), (62, 53, 61, 64), (64, 61, 60, 65), (65, 60, 59, 66), (66, 59, 58, 67), (67, 58, 57, 68), (68, 57, 56, 69), (69, 56, 55, 70), (70, 55, 54, 71), (71, 54, 52, 63), (43, 32, 63, 52), (110, 111, 115, 114), (105, 121, 143, 123, 85, 81, 78, 11, 13), (90, 91, 113, 112), (112, 113, 109, 108), (72, 73, 83, 82), (126, 127, 95, 94), (114, 115, 127, 126), (86, 87, 89, 88), (122, 123, 143, 142), (98, 99, 141, 140), (116, 117, 75, 74), (140, 141, 125, 124), (142, 143, 121, 120), (88, 89, 79, 76), (137, 138, 139, 107, 106, 136), (76, 79, 78, 81, 80, 77), (92, 93, 91, 90), (102, 103, 119, 118), (74, 75, 73, 72), (132, 133, 138, 137), (128, 129, 97, 93, 92, 96), (134, 135, 131, 130), (84, 85, 123, 122), (94, 95, 87, 86), (82, 83, 101, 100), (108, 109, 111, 110), (106, 107, 99, 98), (120, 121, 105, 103, 102, 104), (124, 125, 129, 128), (80, 81, 85, 84), (100, 101, 135, 134), (118, 119, 117, 116), (77, 80, 84, 122, 142, 120, 104, 14, 9), (130, 131, 133, 132), (160, 161, 147, 146), (152, 240, 236, 234, 256, 252, 254, 258, 270, 238, 230, 232, 220, 221, 153, 151, 150), (175, 169, 149, 148), (159, 283, 282, 277, 275, 279, 245, 227, 217, 219, 261, 263, 247, 249, 157, 145, 144), (171, 175, 148, 154), (173, 174, 145, 157), (169, 170, 155, 149), (172, 171, 154, 159), (148, 149, 155, 222, 223, 233, 231, 239, 271, 259, 255, 253, 257, 235, 237, 241, 154), (156, 280, 250, 242, 284, 268, 272, 240, 152), (146, 147, 158, 248, 246, 262, 260, 218, 216, 226, 244, 278, 274, 276, 281, 280, 156), (168, 172, 159, 144), (170, 173, 157, 155), (154, 241, 273, 269, 285, 243, 251, 283, 159), (153, 158, 167, 164), (146, 156, 166, 160), (156, 152, 165, 166), (151, 153, 164, 163), (158, 147, 161, 167), (152, 150, 162, 165), (150, 151, 163, 162), (168, 174, 161, 160), (144, 145, 174, 168), (170, 164, 186, 188, 189, 190, 191, 192, 193, 194, 195, 187, 196, 198, 199, 200, 201, 202, 203, 204, 205, 197), (160, 166, 172, 168), (166, 165, 171, 172), (163, 164, 170, 169), (167, 161, 174, 173), (165, 162, 175, 171), (162, 163, 169, 175), (167, 173, 206, 308, 297, 295, 294, 303, 318, 304, 302, 305, 310, 312, 296, 293, 311, 290, 291, 309, 177), (173, 170, 197, 206), (176, 187, 195, 178), (178, 195, 194, 179), (179, 194, 193, 180), (180, 193, 192, 181), (181, 192, 191, 182), (182, 191, 190, 183), (183, 190, 189, 184), (184, 189, 188, 185), (185, 188, 186, 177), (164, 167, 177, 186), (206, 197, 205, 208), (208, 205, 204, 209), (209, 204, 203, 210), (210, 203, 202, 211), (211, 202, 201, 212), (212, 201, 200, 213), (213, 200, 199, 214), (214, 199, 198, 215), (215, 198, 196, 207), (187, 176, 207, 196), (254, 255, 259, 258), (249, 265, 287, 267, 229, 225, 222, 155, 157), (234, 235, 257, 256), (256, 257, 253, 252), (216, 217, 227, 226), (270, 271, 239, 238), (258, 259, 271, 270), (230, 231, 233, 232), (266, 267, 287, 286), (242, 243, 285, 284), (260, 261, 219, 218), (284, 285, 269, 268), (286, 287, 265, 264), (232, 233, 223, 220), (281, 282, 283, 251, 250, 280), (220, 223, 222, 225, 224, 221), (236, 237, 235, 234), (246, 247, 263, 262), (218, 219, 217, 216), (276, 277, 282, 281), (272, 273, 241, 237, 236, 240), (278, 279, 275, 274), (228, 229, 267, 266), (238, 239, 231, 230), (226, 227, 245, 244), (252, 253, 255, 254), (250, 251, 243, 242), (264, 265, 249, 247, 246, 248), (268, 269, 273, 272), (224, 225, 229, 228), (244, 245, 279, 278), (262, 263, 261, 260), (221, 224, 228, 266, 286, 264, 248, 158, 153), (274, 275, 277, 276), (177, 309, 319, 300, 307, 306, 289, 288, 292, 299, 315, 313, 314, 316, 301, 298, 317, 308, 206, 208, 209, 210, 211, 212, 213, 214, 215, 207, 176, 178, 179, 180, 181, 182, 183, 184, 185), (351, 322, 308, 317), (350, 349, 301, 316), (345, 346, 315, 299), (330, 331, 305, 302), (327, 320, 309, 291), (328, 325, 296, 312), (324, 326, 290, 311), (323, 324, 311, 293), (326, 327, 291, 290), (335, 337, 303, 294), (336, 333, 304, 318), (347, 348, 314, 313), (329, 328, 312, 310), (332, 334, 295, 297), (322, 332, 297, 308), (320, 321, 319, 309), (344, 345, 299, 292), (346, 347, 313, 315), (331, 329, 310, 305), (337, 336, 318, 303), (334, 335, 294, 295), (343, 339, 307, 300), (349, 338, 298, 301), (53, 322, 351, 338, 349, 350, 348, 347, 346, 345, 344, 342, 341, 340, 339, 343, 321, 320, 42, 44, 45, 46, 47, 48, 49, 50, 51, 43, 52, 54, 55, 56, 57, 58, 59, 60, 61), (341, 342, 288, 289), (338, 351, 317, 298), (342, 344, 292, 288), (325, 323, 293, 296), (321, 343, 300, 319), (340, 341, 289, 306), (339, 340, 306, 307), (333, 330, 302, 304), (348, 350, 316, 314)])
_uv = me_cube_004.uv_layers.new(name='UVMap')
_uv.uv.foreach_set('vector', [0.375, 0.25, 0.625, 0.25, 0.625, 0.25, 0.375, 0.25, 0.375, 0.5, 0.4282, 0.5, 0.4307, 0.5, 0.4411, 0.5, 0.4537, 0.5, 0.4681, 0.5, 0.4837, 0.5, 0.5, 0.5, 0.5163, 0.5, 0.5319, 0.5, 0.5463, 0.5, 0.5589, 0.5, 0.5693, 0.5, 0.5718, 0.5, 0.625, 0.5, 0.625, 0.5, 0.375, 0.5, 0.375, 0.75, 0.625, 0.75, 0.625, 0.75, 0.375, 0.75, 0.375, 1.0, 0.4282, 1.0, 0.4307, 1.0, 0.4411, 1.0, 0.4537, 1.0, 0.4681, 1.0, 0.4837, 1.0, 0.5, 1.0, 0.5163, 1.0, 0.5319, 1.0, 0.5463, 1.0, 0.5589, 1.0, 0.5693, 1.0, 0.5718, 1.0, 0.625, 1.0, 0.625, 1.0, 0.375, 1.0, 0.375, 0.75, 0.375, 0.75, 0.375, 0.75, 0.375, 0.75, 0.875, 0.75, 0.875, 0.75, 0.875, 0.75, 0.875, 0.75, 0.625, 0.75, 0.625, 0.75, 0.625, 0.75, 0.625, 0.75, 0.125, 0.75, 0.375, 0.75, 0.375, 0.75, 0.125, 0.75, 0.375, 0.75, 0.625, 0.75, 0.625, 0.75, 0.5718, 0.75, 0.5693, 0.75, 0.5589, 0.75, 0.5463, 0.75, 0.5319, 0.75, 0.5163, 0.75, 0.5, 0.75, 0.4837, 0.75, 0.4681, 0.75, 0.4537, 0.75, 0.4411, 0.75, 0.4307, 0.75, 0.4282, 0.75, 0.375, 0.75, 0.375, 0.25, 0.4282, 0.25, 0.423, 0.2793, 0.4183, 0.3262, 0.4167, 0.375, 0.4183, 0.4238, 0.423, 0.4707, 0.4282, 0.5, 0.375, 0.5, 0.375, 0.25, 0.625, 0.25, 0.625, 0.25, 0.5718, 0.25, 0.5693, 0.25, 0.5589, 0.25, 0.5463, 0.25, 0.5319, 0.25, 0.5163, 0.25, 0.5, 0.25, 0.4837, 0.25, 0.4681, 0.25, 0.4537, 0.25, 0.4411, 0.25, 0.4307, 0.25, 0.4282, 0.25, 0.375, 0.25, 0.125, 0.75, 0.125, 0.75, 0.125, 0.75, 0.125, 0.75, 0.625, 0.75, 0.875, 0.75, 0.875, 0.75, 0.625, 0.75, 0.375, 0.75, 0.4282, 0.75, 0.423, 0.7793, 0.4183, 0.8262, 0.4167, 0.875, 0.4183, 0.9238, 0.423, 0.9707, 0.4282, 1.0, 0.375, 1.0, 0.625, 0.5, 0.875, 0.5, 0.875, 0.5, 0.625, 0.5, 0.125, 0.5, 0.125, 0.5, 0.125, 0.5, 0.125, 0.5, 0.125, 0.5, 0.375, 0.5, 0.375, 0.5, 0.125, 0.5, 0.625, 0.5, 0.625, 0.5, 0.625, 0.5, 0.625, 0.5, 0.875, 0.5, 0.875, 0.5, 0.875, 0.5, 0.875, 0.5, 0.375, 0.5, 0.375, 0.5, 0.375, 0.5, 0.375, 0.5, 0.375, 0.5, 0.625, 0.5, 0.625, 0.5, 0.375, 0.5, 0.375, 0.0, 0.625, -3.725e-09, 0.625, 0.25, 0.375, 0.25, 0.375, 0.0, 0.625, 0.0, 0.625, -3.725e-09, 0.375, 0.0, 0.625, 0.75, 0.625, 0.5, 0.625, 0.5, 0.625, 0.5238, 0.625, 0.5263, 0.625, 0.5322, 0.625, 0.5415, 0.625, 0.554, 0.625, 0.5693, 0.625, 0.5866, 0.625, 0.6054, 0.625, 0.625, 0.625, 0.6446, 0.625, 0.6634, 0.625, 0.6807, 0.625, 0.696, 0.625, 0.7085, 0.625, 0.7178, 0.625, 0.7237, 0.625, 0.7262, 0.625, 0.75, 0.125, 0.5, 0.125, 0.5, 0.125, 0.75, 0.125, 0.75, 0.125, 0.5, 0.375, 0.5, 0.375, 0.75, 0.125, 0.75, 0.625, 0.5, 0.625, 0.5, 0.625, 0.75, 0.625, 0.75, 0.875, 0.5, 0.875, 0.5, 0.875, 0.75, 0.875, 0.75, 0.375, 0.5, 0.375, 0.5, 0.375, 0.75, 0.375, 0.75, 0.375, 0.5, 0.625, 0.5, 0.625, 0.75, 0.375, 0.75, 0.875, 0.5, 0.875, 0.75, 0.875, 0.75, 0.875, 0.7494, 0.875, 0.7475, 0.875, 0.7444, 0.875, 0.7402, 0.875, 0.7053, 0.875, 0.6875, 0.875, 0.6677, 0.875, 0.6467, 0.875, 0.625, 0.875, 0.625, 0.875, 0.6033, 0.875, 0.5822, 0.875, 0.5625, 0.875, 0.5447, 0.875, 0.5097, 0.875, 0.5056, 0.875, 0.5025, 0.875, 0.5006, 0.875, 0.5, 0.875, 0.75, 0.625, 0.75, 0.625, 0.75, 0.875, 0.75, 0.875, 0.625, 0.625, 0.625, 0.625, 0.6033, 0.875, 0.6033, 0.875, 0.6033, 0.625, 0.6033, 0.625, 0.5822, 0.875, 0.5822, 0.875, 0.5822, 0.625, 0.5822, 0.625, 0.5625, 0.875, 0.5625, 0.875, 0.5625, 0.625, 0.5625, 0.625, 0.5447, 0.875, 0.5447, 0.875, 0.5447, 0.625, 0.5447, 0.625, 0.5097, 0.875, 0.5097, 0.875, 0.5097, 0.625, 0.5097, 0.625, 0.5056, 0.875, 0.5056, 0.875, 0.5056, 0.625, 0.5056, 0.625, 0.5025, 0.875, 0.5025, 0.875, 0.5025, 0.625, 0.5025, 0.625, 0.5006, 0.875, 0.5006, 0.875, 0.5006, 0.625, 0.5006, 0.625, 0.5, 0.875, 0.5, 0.625, 0.5, 0.875, 0.5, 0.875, 0.5, 0.625, 0.5, 0.875, 0.75, 0.625, 0.75, 0.625, 0.7494, 0.875, 0.7494, 0.875, 0.7494, 0.625, 0.7494, 0.625, 0.7475, 0.875, 0.7475, 0.875, 0.7475, 0.625, 0.7475, 0.625, 0.7444, 0.875, 0.7444, 0.875, 0.7444, 0.625, 0.7444, 0.625, 0.7402, 0.875, 0.7402, 0.875, 0.7402, 0.625, 0.7402, 0.625, 0.7053, 0.875, 0.7053, 0.875, 0.7053, 0.625, 0.7053, 0.625, 0.6875, 0.875, 0.6875, 0.875, 0.6875, 0.625, 0.6875, 0.625, 0.6677, 0.875, 0.6677, 0.875, 0.6677, 0.625, 0.6677, 0.625, 0.6467, 0.875, 0.6467, 0.875, 0.6467, 0.625, 0.6467, 0.625, 0.625, 0.875, 0.625, 0.625, 0.625, 0.875, 0.625, 0.875, 0.625, 0.625, 0.625, 0.7187, 0.7367, 0.7188, 0.7633, 0.75, 0.7633, 0.75, 0.7367, 0.5718, 1.0, 0.577, 0.9707, 0.5817, 0.9238, 0.5833, 0.875, 0.5817, 0.8262, 0.577, 0.7793, 0.5718, 0.75, 0.625, 0.75, 0.625, 1.0, 0.625, 0.7367, 0.625, 0.7633, 0.6562, 0.7633, 0.6562, 0.7367, 0.6562, 0.7367, 0.6562, 0.7633, 0.6875, 0.7633, 0.6875, 0.7367, 0.2188, 0.7367, 0.2188, 0.7633, 0.25, 0.7633, 0.25, 0.7367, 0.7812, 0.7367, 0.7812, 0.7633, 0.8125, 0.7633, 0.8125, 0.7367, 0.75, 0.7367, 0.75, 0.7633, 0.7812, 0.7633, 0.7812, 0.7367, 0.8437, 0.7367, 0.8438, 0.7633, 0.875, 0.7633, 0.875, 0.7367, 0.0, 0.7367, 0.0, 0.7633, 0.03125, 0.7633, 0.03125, 0.7367, 0.4688, 0.7367, 0.4688, 0.7633, 0.5, 0.7633, 0.5, 0.7367, 0.1562, 0.7367, 0.1562, 0.7633, 0.1875, 0.7633, 0.1875, 0.7367, 0.5, 0.7367, 0.5, 0.7633, 0.5312, 0.7633, 0.5312, 0.7367, 0.03125, 0.7367, 0.03125, 0.7633, 0.0625, 0.7633, 0.0625, 0.7367, 0.875, 0.7367, 0.875, 0.7633, 0.9062, 0.7633, 0.9062, 0.7367, 0.4062, 0.7367, 0.4062, 0.7633, 0.4163, 0.7633, 0.4375, 0.7633, 0.4375, 0.7367, 0.4163, 0.7367, 0.9062, 0.7367, 0.9062, 0.7633, 0.9163, 0.7633, 0.9375, 0.7633, 0.9375, 0.7367, 0.9163, 0.7367, 0.5938, 0.7367, 0.5938, 0.7633, 0.625, 0.7633, 0.625, 0.7367, 0.09375, 0.7367, 0.09375, 0.7633, 0.125, 0.7633, 0.125, 0.7367, 0.1875, 0.7367, 0.1875, 0.7633, 0.2188, 0.7633, 0.2188, 0.7367, 0.375, 0.7367, 0.375, 0.7633, 0.4062, 0.7633, 0.4062, 0.7367, 0.5625, 0.7367, 0.5625, 0.7633, 0.5837, 0.7633, 0.5938, 0.7633, 0.5938, 0.7367, 0.5837, 0.7367, 0.3125, 0.7367, 0.3125, 0.7633, 0.3438, 0.7633, 0.3438, 0.7367, 0.9687, 0.7367, 0.9688, 0.7633, 1.0, 0.7633, 1.0, 0.7367, 0.8125, 0.7367, 0.8125, 0.7633, 0.8438, 0.7633, 0.8437, 0.7367, 0.25, 0.7367, 0.25, 0.7633, 0.2812, 0.7633, 0.2812, 0.7367, 0.6875, 0.7367, 0.6875, 0.7633, 0.7188, 0.7633, 0.7187, 0.7367, 0.4375, 0.7367, 0.4375, 0.7633, 0.4688, 0.7633, 0.4688, 0.7367, 0.0625, 0.7367, 0.0625, 0.7633, 0.08371, 0.7633, 0.09375, 0.7633, 0.09375, 0.7367, 0.08371, 0.7367, 0.5312, 0.7367, 0.5312, 0.7633, 0.5625, 0.7633, 0.5625, 0.7367, 0.9375, 0.7367, 0.9375, 0.7633, 0.9688, 0.7633, 0.9687, 0.7367, 0.2812, 0.7367, 0.2812, 0.7633, 0.3125, 0.7633, 0.3125, 0.7367, 0.125, 0.7367, 0.125, 0.7633, 0.1562, 0.7633, 0.1562, 0.7367, 0.5718, 0.5, 0.577, 0.4707, 0.5817, 0.4238, 0.5833, 0.375, 0.5817, 0.3262, 0.577, 0.2793, 0.5718, 0.25, 0.625, 0.25, 0.625, 0.5, 0.3438, 0.7367, 0.3438, 0.7633, 0.375, 0.7633, 0.375, 0.7367, 0.375, 0.25, 0.625, 0.25, 0.625, 0.25, 0.375, 0.25, 0.375, 0.5, 0.4282, 0.5, 0.4307, 0.5, 0.4411, 0.5, 0.4537, 0.5, 0.4681, 0.5, 0.4837, 0.5, 0.5, 0.5, 0.5163, 0.5, 0.5319, 0.5, 0.5463, 0.5, 0.5589, 0.5, 0.5693, 0.5, 0.5718, 0.5, 0.625, 0.5, 0.625, 0.5, 0.375, 0.5, 0.375, 0.75, 0.625, 0.75, 0.625, 0.75, 0.375, 0.75, 0.375, 1.0, 0.4282, 1.0, 0.4307, 1.0, 0.4411, 1.0, 0.4537, 1.0, 0.4681, 1.0, 0.4837, 1.0, 0.5, 1.0, 0.5163, 1.0, 0.5319, 1.0, 0.5463, 1.0, 0.5589, 1.0, 0.5693, 1.0, 0.5718, 1.0, 0.625, 1.0, 0.625, 1.0, 0.375, 1.0, 0.375, 0.75, 0.375, 0.75, 0.375, 0.75, 0.375, 0.75, 0.875, 0.75, 0.875, 0.75, 0.875, 0.75, 0.875, 0.75, 0.625, 0.75, 0.625, 0.75, 0.625, 0.75, 0.625, 0.75, 0.125, 0.75, 0.375, 0.75, 0.375, 0.75, 0.125, 0.75, 0.375, 0.75, 0.625, 0.75, 0.625, 0.75, 0.5718, 0.75, 0.5693, 0.75, 0.5589, 0.75, 0.5463, 0.75, 0.5319, 0.75, 0.5163, 0.75, 0.5, 0.75, 0.4837, 0.75, 0.4681, 0.75, 0.4537, 0.75, 0.4411, 0.75, 0.4307, 0.75, 0.4282, 0.75, 0.375, 0.75, 0.375, 0.25, 0.4282, 0.25, 0.423, 0.2793, 0.4183, 0.3262, 0.4167, 0.375, 0.4183, 0.4238, 0.423, 0.4707, 0.4282, 0.5, 0.375, 0.5, 0.375, 0.25, 0.625, 0.25, 0.625, 0.25, 0.5718, 0.25, 0.5693, 0.25, 0.5589, 0.25, 0.5463, 0.25, 0.5319, 0.25, 0.5163, 0.25, 0.5, 0.25, 0.4837, 0.25, 0.4681, 0.25, 0.4537, 0.25, 0.4411, 0.25, 0.4307, 0.25, 0.4282, 0.25, 0.375, 0.25, 0.125, 0.75, 0.125, 0.75, 0.125, 0.75, 0.125, 0.75, 0.625, 0.75, 0.875, 0.75, 0.875, 0.75, 0.625, 0.75, 0.375, 0.75, 0.4282, 0.75, 0.423, 0.7793, 0.4183, 0.8262, 0.4167, 0.875, 0.4183, 0.9238, 0.423, 0.9707, 0.4282, 1.0, 0.375, 1.0, 0.625, 0.5, 0.875, 0.5, 0.875, 0.5, 0.625, 0.5, 0.125, 0.5, 0.125, 0.5, 0.125, 0.5, 0.125, 0.5, 0.125, 0.5, 0.375, 0.5, 0.375, 0.5, 0.125, 0.5, 0.625, 0.5, 0.625, 0.5, 0.625, 0.5, 0.625, 0.5, 0.875, 0.5, 0.875, 0.5, 0.875, 0.5, 0.875, 0.5, 0.375, 0.5, 0.375, 0.5, 0.375, 0.5, 0.375, 0.5, 0.375, 0.5, 0.625, 0.5, 0.625, 0.5, 0.375, 0.5, 0.375, 0.0, 0.625, -3.725e-09, 0.625, 0.25, 0.375, 0.25, 0.375, 0.0, 0.625, 0.0, 0.625, -3.725e-09, 0.375, 0.0, 0.625, 0.75, 0.625, 0.5, 0.625, 0.5, 0.625, 0.5006, 0.625, 0.5025, 0.625, 0.5056, 0.625, 0.5097, 0.625, 0.5447, 0.625, 0.5625, 0.625, 0.5822, 0.625, 0.6033, 0.625, 0.625, 0.625, 0.625, 0.625, 0.6467, 0.625, 0.6677, 0.625, 0.6875, 0.625, 0.7053, 0.625, 0.7402, 0.625, 0.7444, 0.625, 0.7475, 0.625, 0.7494, 0.625, 0.75, 0.125, 0.5, 0.125, 0.5, 0.125, 0.75, 0.125, 0.75, 0.125, 0.5, 0.375, 0.5, 0.375, 0.75, 0.125, 0.75, 0.625, 0.5, 0.625, 0.5, 0.625, 0.75, 0.625, 0.75, 0.875, 0.5, 0.875, 0.5, 0.875, 0.75, 0.875, 0.75, 0.375, 0.5, 0.375, 0.5, 0.375, 0.75, 0.375, 0.75, 0.375, 0.5, 0.625, 0.5, 0.625, 0.75, 0.375, 0.75, 0.875, 0.5, 0.875, 0.75, 0.875, 0.75, 0.875, 0.7262, 0.875, 0.7237, 0.875, 0.7178, 0.875, 0.7085, 0.875, 0.696, 0.875, 0.6807, 0.875, 0.6634, 0.875, 0.6446, 0.875, 0.625, 0.875, 0.6054, 0.875, 0.5866, 0.875, 0.5693, 0.875, 0.554, 0.875, 0.5415, 0.875, 0.5322, 0.875, 0.5263, 0.875, 0.5238, 0.875, 0.5, 0.875, 0.75, 0.625, 0.75, 0.625, 0.75, 0.875, 0.75, 0.875, 0.625, 0.625, 0.625, 0.625, 0.6033, 0.875, 0.6033, 0.875, 0.6033, 0.625, 0.6033, 0.625, 0.5822, 0.875, 0.5822, 0.875, 0.5822, 0.625, 0.5822, 0.625, 0.5625, 0.875, 0.5625, 0.875, 0.5625, 0.625, 0.5625, 0.625, 0.5447, 0.875, 0.5447, 0.875, 0.5447, 0.625, 0.5447, 0.625, 0.5097, 0.875, 0.5097, 0.875, 0.5097, 0.625, 0.5097, 0.625, 0.5056, 0.875, 0.5056, 0.875, 0.5056, 0.625, 0.5056, 0.625, 0.5025, 0.875, 0.5025, 0.875, 0.5025, 0.625, 0.5025, 0.625, 0.5006, 0.875, 0.5006, 0.875, 0.5006, 0.625, 0.5006, 0.625, 0.5, 0.875, 0.5, 0.625, 0.5, 0.875, 0.5, 0.875, 0.5, 0.625, 0.5, 0.875, 0.75, 0.625, 0.75, 0.625, 0.7494, 0.875, 0.7494, 0.875, 0.7494, 0.625, 0.7494, 0.625, 0.7475, 0.875, 0.7475, 0.875, 0.7475, 0.625, 0.7475, 0.625, 0.7444, 0.875, 0.7444, 0.875, 0.7444, 0.625, 0.7444, 0.625, 0.7402, 0.875, 0.7402, 0.875, 0.7402, 0.625, 0.7402, 0.625, 0.7053, 0.875, 0.7053, 0.875, 0.7053, 0.625, 0.7053, 0.625, 0.6875, 0.875, 0.6875, 0.875, 0.6875, 0.625, 0.6875, 0.625, 0.6677, 0.875, 0.6677, 0.875, 0.6677, 0.625, 0.6677, 0.625, 0.6467, 0.875, 0.6467, 0.875, 0.6467, 0.625, 0.6467, 0.625, 0.625, 0.875, 0.625, 0.625, 0.625, 0.875, 0.625, 0.875, 0.625, 0.625, 0.625, 0.7187, 0.7367, 0.7188, 0.7633, 0.75, 0.7633, 0.75, 0.7367, 0.5718, 1.0, 0.577, 0.9707, 0.5817, 0.9238, 0.5833, 0.875, 0.5817, 0.8262, 0.577, 0.7793, 0.5718, 0.75, 0.625, 0.75, 0.625, 1.0, 0.625, 0.7367, 0.625, 0.7633, 0.6562, 0.7633, 0.6562, 0.7367, 0.6562, 0.7367, 0.6562, 0.7633, 0.6875, 0.7633, 0.6875, 0.7367, 0.2188, 0.7367, 0.2188, 0.7633, 0.25, 0.7633, 0.25, 0.7367, 0.7812, 0.7367, 0.7812, 0.7633, 0.8125, 0.7633, 0.8125, 0.7367, 0.75, 0.7367, 0.75, 0.7633, 0.7812, 0.7633, 0.7812, 0.7367, 0.8437, 0.7367, 0.8438, 0.7633, 0.875, 0.7633, 0.875, 0.7367, 0.0, 0.7367, 0.0, 0.7633, 0.03125, 0.7633, 0.03125, 0.7367, 0.4688, 0.7367, 0.4688, 0.7633, 0.5, 0.7633, 0.5, 0.7367, 0.1562, 0.7367, 0.1562, 0.7633, 0.1875, 0.7633, 0.1875, 0.7367, 0.5, 0.7367, 0.5, 0.7633, 0.5312, 0.7633, 0.5312, 0.7367, 0.03125, 0.7367, 0.03125, 0.7633, 0.0625, 0.7633, 0.0625, 0.7367, 0.875, 0.7367, 0.875, 0.7633, 0.9062, 0.7633, 0.9062, 0.7367, 0.4062, 0.7367, 0.4062, 0.7633, 0.4163, 0.7633, 0.4375, 0.7633, 0.4375, 0.7367, 0.4163, 0.7367, 0.9062, 0.7367, 0.9062, 0.7633, 0.9163, 0.7633, 0.9375, 0.7633, 0.9375, 0.7367, 0.9163, 0.7367, 0.5938, 0.7367, 0.5938, 0.7633, 0.625, 0.7633, 0.625, 0.7367, 0.09375, 0.7367, 0.09375, 0.7633, 0.125, 0.7633, 0.125, 0.7367, 0.1875, 0.7367, 0.1875, 0.7633, 0.2188, 0.7633, 0.2188, 0.7367, 0.375, 0.7367, 0.375, 0.7633, 0.4062, 0.7633, 0.4062, 0.7367, 0.5625, 0.7367, 0.5625, 0.7633, 0.5837, 0.7633, 0.5938, 0.7633, 0.5938, 0.7367, 0.5837, 0.7367, 0.3125, 0.7367, 0.3125, 0.7633, 0.3438, 0.7633, 0.3438, 0.7367, 0.9687, 0.7367, 0.9688, 0.7633, 1.0, 0.7633, 1.0, 0.7367, 0.8125, 0.7367, 0.8125, 0.7633, 0.8438, 0.7633, 0.8437, 0.7367, 0.25, 0.7367, 0.25, 0.7633, 0.2812, 0.7633, 0.2812, 0.7367, 0.6875, 0.7367, 0.6875, 0.7633, 0.7188, 0.7633, 0.7187, 0.7367, 0.4375, 0.7367, 0.4375, 0.7633, 0.4688, 0.7633, 0.4688, 0.7367, 0.0625, 0.7367, 0.0625, 0.7633, 0.08371, 0.7633, 0.09375, 0.7633, 0.09375, 0.7367, 0.08371, 0.7367, 0.5312, 0.7367, 0.5312, 0.7633, 0.5625, 0.7633, 0.5625, 0.7367, 0.9375, 0.7367, 0.9375, 0.7633, 0.9688, 0.7633, 0.9687, 0.7367, 0.2812, 0.7367, 0.2812, 0.7633, 0.3125, 0.7633, 0.3125, 0.7367, 0.125, 0.7367, 0.125, 0.7633, 0.1562, 0.7633, 0.1562, 0.7367, 0.5718, 0.5, 0.577, 0.4707, 0.5817, 0.4238, 0.5833, 0.375, 0.5817, 0.3262, 0.577, 0.2793, 0.5718, 0.25, 0.625, 0.25, 0.625, 0.5, 0.3438, 0.7367, 0.3438, 0.7633, 0.375, 0.7633, 0.375, 0.7367, 0.875, 0.5, 0.875, 0.5238, 0.875, 0.5242, 0.875, 0.5271, 0.875, 0.5339, 0.875, 0.5482, 0.875, 0.5672, 0.875, 0.586, 0.875, 0.6052, 0.875, 0.625, 0.875, 0.6448, 0.875, 0.664, 0.875, 0.6827, 0.875, 0.7018, 0.875, 0.7161, 0.875, 0.7228, 0.875, 0.7258, 0.875, 0.7262, 0.875, 0.75, 0.875, 0.7494, 0.875, 0.7475, 0.875, 0.7444, 0.875, 0.7402, 0.875, 0.7053, 0.875, 0.6875, 0.875, 0.6677, 0.875, 0.6467, 0.875, 0.625, 0.875, 0.625, 0.875, 0.6033, 0.875, 0.5822, 0.875, 0.5625, 0.875, 0.5447, 0.875, 0.5097, 0.875, 0.5056, 0.875, 0.5025, 0.875, 0.5006, 0.4688, 0.5417, 0.5, 0.5417, 0.5, 0.9583, 0.4688, 0.9583, 0.375, 0.5417, 0.4062, 0.5417, 0.4062, 0.9583, 0.375, 0.9583, 0.25, 0.5417, 0.2812, 0.5417, 0.2812, 0.9583, 0.25, 0.9583, 0.7188, 0.5417, 0.75, 0.5417, 0.75, 0.9583, 0.7188, 0.9583, 0.9688, 0.5417, 1.0, 0.5417, 1.0, 0.9583, 0.9688, 0.9583, 0.8125, 0.5417, 0.8438, 0.5417, 0.8438, 0.9583, 0.8125, 0.9583, 0.9062, 0.5417, 0.9375, 0.5417, 0.9375, 0.9583, 0.9062, 0.9583, 0.875, 0.5417, 0.9062, 0.5417, 0.9062, 0.9583, 0.875, 0.9583, 0.9375, 0.5417, 0.9688, 0.5417, 0.9688, 0.9583, 0.9375, 0.9583, 0.5938, 0.5417, 0.625, 0.5417, 0.625, 0.9583, 0.5938, 0.9583, 0.6562, 0.5417, 0.6875, 0.5417, 0.6875, 0.9583, 0.6562, 0.9583, 0.3125, 0.5417, 0.3438, 0.5417, 0.3438, 0.9583, 0.3125, 0.9583, 0.7812, 0.5417, 0.8125, 0.5417, 0.8125, 0.9583, 0.7812, 0.9583, 0.5312, 0.5417, 0.5625, 0.5417, 0.5625, 0.9583, 0.5312, 0.9583, 0.5, 0.5417, 0.5312, 0.5417, 0.5312, 0.9583, 0.5, 0.9583, 0.0, 0.5417, 0.03125, 0.5417, 0.03125, 0.9583, 0.0, 0.9583, 0.2188, 0.5417, 0.25, 0.5417, 0.25, 0.9583, 0.2188, 0.9583, 0.2812, 0.5417, 0.3125, 0.5417, 0.3125, 0.9583, 0.2812, 0.9583, 0.75, 0.5417, 0.7812, 0.5417, 0.7812, 0.9583, 0.75, 0.9583, 0.625, 0.5417, 0.6562, 0.5417, 0.6562, 0.9583, 0.625, 0.9583, 0.5625, 0.5417, 0.5938, 0.5417, 0.5938, 0.9583, 0.5625, 0.9583, 0.0625, 0.5417, 0.09375, 0.5417, 0.09375, 0.9583, 0.0625, 0.9583, 0.4062, 0.5417, 0.4375, 0.5417, 0.4375, 0.9583, 0.4062, 0.9583, 0.625, 0.75, 0.625, 0.7262, 0.625, 0.7258, 0.625, 0.7228, 0.625, 0.7161, 0.625, 0.7018, 0.625, 0.6827, 0.625, 0.664, 0.625, 0.6448, 0.625, 0.625, 0.625, 0.6052, 0.625, 0.5857, 0.625, 0.5672, 0.625, 0.5482, 0.625, 0.5341, 0.625, 0.5271, 0.625, 0.5242, 0.625, 0.5238, 0.625, 0.5, 0.625, 0.5006, 0.625, 0.5025, 0.625, 0.5056, 0.625, 0.5097, 0.625, 0.5447, 0.625, 0.5625, 0.625, 0.5822, 0.625, 0.6033, 0.625, 0.625, 0.625, 0.625, 0.625, 0.6467, 0.625, 0.6677, 0.625, 0.6875, 0.625, 0.7053, 0.625, 0.7402, 0.625, 0.7444, 0.625, 0.7475, 0.625, 0.7494, 0.1562, 0.5417, 0.1875, 0.5417, 0.1875, 0.9583, 0.1562, 0.9583, 0.4375, 0.5417, 0.4688, 0.5417, 0.4688, 0.9583, 0.4375, 0.9583, 0.1875, 0.5417, 0.2188, 0.5417, 0.2188, 0.9583, 0.1875, 0.9583, 0.8438, 0.5417, 0.875, 0.5417, 0.875, 0.9583, 0.8438, 0.9583, 0.03125, 0.5417, 0.0625, 0.5417, 0.0625, 0.9583, 0.03125, 0.9583, 0.125, 0.5417, 0.1562, 0.5417, 0.1562, 0.9583, 0.125, 0.9583, 0.09375, 0.5417, 0.125, 0.5417, 0.125, 0.9583, 0.09375, 0.9583, 0.6875, 0.5417, 0.7188, 0.5417, 0.7188, 0.9583, 0.6875, 0.9583, 0.3438, 0.5417, 0.375, 0.5417, 0.375, 0.9583, 0.3438, 0.9583])
me_cube_004.materials.append(mat_material_005)
me_cube_004.use_remesh_fix_poles = True
me_cube_004.use_remesh_preserve_attributes = False
me_cube_004.use_mirror_vertex_groups = False
me_cube_004.update()
me_cube_005 = bpy.data.meshes.new('Cube.005')
me_cube_005.from_pydata([(-0.0025, 0.0, -0.15), (-0.0025, -0.005, -0.145), (-0.0025, -0.0007822, -0.1499), (-0.0025, -0.001545, -0.1498), (-0.0025, -0.00227, -0.1495), (-0.0025, -0.002939, -0.149), (-0.0025, -0.003536, -0.1485), (-0.0025, -0.004045, -0.1479), (-0.0025, -0.004455, -0.1473), (-0.0025, -0.004755, -0.1465), (-0.0025, -0.004938, -0.1458), (-0.0025, 0.005, -0.145), (-0.0025, 0.0, -0.15), (-0.0025, 0.004938, -0.1458), (-0.0025, 0.004755, -0.1465), (-0.0025, 0.004455, -0.1473), (-0.0025, 0.004045, -0.1479), (-0.0025, 0.003536, -0.1485), (-0.0025, 0.002939, -0.149), (-0.0025, 0.00227, -0.1495), (-0.0025, 0.001545, -0.1498), (-0.0025, 0.0007822, -0.1499), (0.0025, -0.005, -0.145), (0.0025, 0.0, -0.15), (0.0025, -0.004938, -0.1458), (0.0025, -0.004755, -0.1465), (0.0025, -0.004455, -0.1473), (0.0025, -0.004045, -0.1479), (0.0025, -0.003536, -0.1485), (0.0025, -0.002939, -0.149), (0.0025, -0.00227, -0.1495), (0.0025, -0.001545, -0.1498), (0.0025, -0.0007822, -0.1499), (0.0025, 0.0, -0.15), (0.0025, 0.005, -0.145), (0.0025, 0.0007822, -0.1499), (0.0025, 0.001545, -0.1498), (0.0025, 0.00227, -0.1495), (0.0025, 0.002939, -0.149), (0.0025, 0.003536, -0.1485), (0.0025, 0.004045, -0.1479), (0.0025, 0.004455, -0.1473), (0.0025, 0.004755, -0.1465), (0.0025, 0.004938, -0.1458), (-0.0025, -0.005, 0.145), (-0.0025, 0.0, 0.15), (-0.0025, -0.004938, 0.1458), (-0.0025, -0.004755, 0.1465), (-0.0025, -0.004455, 0.1473), (-0.0025, -0.004045, 0.1479), (-0.0025, -0.003536, 0.1485), (-0.0025, -0.002939, 0.149), (-0.0025, -0.00227, 0.1495), (-0.0025, -0.001545, 0.1498), (-0.0025, -0.0007822, 0.1499), (-0.0025, 0.0, 0.15), (-0.0025, 0.005, 0.145), (-0.0025, 0.0007822, 0.1499), (-0.0025, 0.001545, 0.1498), (-0.0025, 0.00227, 0.1495), (-0.0025, 0.002939, 0.149), (-0.0025, 0.003536, 0.1485), (-0.0025, 0.004045, 0.1479), (-0.0025, 0.004455, 0.1473), (-0.0025, 0.004755, 0.1465), (-0.0025, 0.004938, 0.1458), (0.0025, 0.0, 0.15), (0.0025, -0.005, 0.145), (0.0025, -0.0007822, 0.1499), (0.0025, -0.001545, 0.1498), (0.0025, -0.00227, 0.1495), (0.0025, -0.002939, 0.149), (0.0025, -0.003536, 0.1485), (0.0025, -0.004045, 0.1479), (0.0025, -0.004455, 0.1473), (0.0025, -0.004755, 0.1465), (0.0025, -0.004938, 0.1458), (0.0025, 0.005, 0.145), (0.0025, 0.0, 0.15), (0.0025, 0.004938, 0.1458), (0.0025, 0.004755, 0.1465), (0.0025, 0.004455, 0.1473), (0.0025, 0.004045, 0.1479), (0.0025, 0.003536, 0.1485), (0.0025, 0.002939, 0.149), (0.0025, 0.00227, 0.1495), (0.0025, 0.001545, 0.1498), (0.0025, 0.0007822, 0.1499), (-0.0025, 0.001531, -0.1413), (0.0025, 0.001531, -0.1413), (-0.0025, 0.002222, -0.1417), (0.0025, 0.002222, -0.1417), (-0.0025, 0.003696, -0.1465), (0.0025, 0.003696, -0.1465), (-0.0025, 0.003923, -0.1458), (0.0025, 0.003923, -0.1458), (-0.0025, 0.0007804, -0.1411), (0.0025, 0.0007804, -0.1411), (-0.0025, 0.002828, -0.1478), (0.0025, 0.002828, -0.1478), (0.0025, -0.003326, -0.1472), (-0.0025, -0.003326, -0.1472), (0.0025, -0.003696, -0.1465), (-0.0025, -0.003696, -0.1465), (-0.0025, 0.002222, -0.1483), (0.0025, 0.002222, -0.1483), (-0.0025, -0.003923, -0.1458), (0.0025, -0.003923, -0.1458), (-0.0025, -0.003696, -0.1435), (0.0025, -0.003696, -0.1435), (-0.0025, 3.862e-09, -0.141), (0.0025, 3.862e-09, -0.141), (-0.0025, 0.003696, -0.1435), (0.0025, 0.003696, -0.1435), (-0.0025, -0.003326, -0.1428), (0.0025, -0.003326, -0.1428), (-0.0025, -0.0007804, -0.1489), (0.0025, -0.0007804, -0.1489), (0.0025, -0.002828, -0.1478), (-0.0025, -0.002828, -0.1478), (0.0025, -0.001531, -0.1487), (-0.0025, -0.001531, -0.1487), (-0.0025, 3.02e-10, -0.149), (0.0025, 3.02e-10, -0.149), (-0.0025, 0.002828, -0.1422), (0.0025, 0.002828, -0.1422), (-0.0025, 0.003326, -0.1428), (0.0025, 0.003326, -0.1428), (-0.0025, -0.004, -0.145), (0.0025, -0.004, -0.145), (-0.0025, 0.004, -0.145), (0.0025, 0.004, -0.145), (-0.0025, 0.0007804, -0.1489), (0.0025, 0.0007804, -0.1489), (-0.0025, 0.003326, -0.1472), (0.0025, 0.003326, -0.1472), (-0.0025, 0.001531, -0.1487), (0.0025, 0.001531, -0.1487), (-0.0025, -0.001531, -0.1413), (0.0025, -0.001531, -0.1413), (-0.0025, -0.002222, -0.1417), (0.0025, -0.002222, -0.1417), (-0.0025, -0.0007804, -0.1411), (0.0025, -0.0007804, -0.1411), (-0.0025, -0.002828, -0.1422), (0.0025, -0.002828, -0.1422), (-0.0025, -0.003923, -0.1442), (0.0025, -0.003923, -0.1442), (0.0025, -0.002222, -0.1483), (-0.0025, -0.002222, -0.1483), (-0.0025, 0.003923, -0.1442), (0.0025, 0.003923, -0.1442)], [], [(0, 2, 3, 4, 5, 6, 7, 8, 9, 10, 1, 128, 106, 103, 101, 119, 149, 121, 116, 122, 132, 136, 104, 98, 134, 92, 94, 130, 11, 13, 14, 15, 16, 17, 18, 19, 20, 21, 12), (33, 35, 36, 37, 38, 39, 40, 41, 42, 43, 34, 131, 95, 93, 135, 99, 105, 137, 133, 123, 117, 120, 148, 118, 100, 102, 107, 129, 22, 24, 25, 26, 27, 28, 29, 30, 31, 32, 23), (11, 56, 77, 34), (22, 67, 44, 1), (33, 12, 21, 35), (35, 21, 20, 36), (36, 20, 19, 37), (37, 19, 18, 38), (38, 18, 17, 39), (39, 17, 16, 40), (40, 16, 15, 41), (41, 15, 14, 42), (42, 14, 13, 43), (43, 13, 11, 34), (0, 23, 32, 2), (2, 32, 31, 3), (3, 31, 30, 4), (4, 30, 29, 5), (5, 29, 28, 6), (6, 28, 27, 7), (7, 27, 26, 8), (8, 26, 25, 9), (9, 25, 24, 10), (10, 24, 22, 1), (12, 33, 23, 0), (55, 78, 87, 57), (57, 87, 86, 58), (58, 86, 85, 59), (59, 85, 84, 60), (60, 84, 83, 61), (61, 83, 82, 62), (62, 82, 81, 63), (63, 81, 80, 64), (64, 80, 79, 65), (65, 79, 77, 56), (66, 45, 54, 68), (68, 54, 53, 69), (69, 53, 52, 70), (70, 52, 51, 71), (71, 51, 50, 72), (72, 50, 49, 73), (73, 49, 48, 74), (74, 48, 47, 75), (75, 47, 46, 76), (76, 46, 44, 67), (78, 55, 45, 66), (116, 117, 123, 122), (11, 130, 150, 112, 126, 124, 90, 88, 96, 110, 142, 138, 140, 144, 114, 108, 146, 128, 1, 44, 46, 47, 48, 49, 50, 51, 52, 53, 54, 45, 55, 57, 58, 59, 60, 61, 62, 63, 64, 65, 56), (119, 118, 148, 149), (149, 148, 120, 121), (96, 97, 111, 110), (132, 133, 137, 136), (122, 123, 133, 132), (104, 105, 99, 98), (130, 131, 151, 150), (146, 147, 129, 128), (90, 91, 89, 88), (128, 129, 107, 106), (150, 151, 113, 112), (98, 99, 135, 134), (114, 115, 109, 108), (134, 135, 93, 92), (101, 100, 118, 119), (126, 127, 125, 124), (88, 89, 97, 96), (22, 129, 147, 109, 115, 145, 141, 139, 143, 111, 97, 89, 91, 125, 127, 113, 151, 131, 34, 77, 79, 80, 81, 82, 83, 84, 85, 86, 87, 78, 66, 68, 69, 70, 71, 72, 73, 74, 75, 76, 67), (103, 102, 100, 101), (144, 145, 115, 114), (138, 139, 141, 140), (94, 95, 131, 130), (136, 137, 105, 104), (110, 111, 143, 142), (121, 120, 117, 116), (108, 109, 147, 146), (112, 113, 127, 126), (92, 93, 95, 94), (106, 107, 102, 103), (142, 143, 139, 138), (124, 125, 91, 90), (140, 141, 145, 144)])
_uv = me_cube_005.uv_layers.new(name='UVMap')
_uv.uv.foreach_set('vector', [0.3643, 0.02356, 0.3668, 0.02376, 0.3691, 0.02432, 0.3714, 0.02525, 0.3734, 0.02652, 0.3753, 0.0281, 0.3769, 0.02995, 0.3781, 0.03202, 0.3791, 0.03427, 0.3796, 0.03664, 0.3798, 0.03906, 0.3767, 0.03906, 0.3765, 0.03664, 0.3758, 0.03431, 0.3746, 0.03217, 0.3731, 0.03029, 0.3712, 0.02875, 0.3691, 0.0276, 0.3667, 0.0269, 0.3643, 0.02666, 0.3619, 0.0269, 0.3596, 0.0276, 0.3575, 0.02875, 0.3556, 0.03029, 0.354, 0.03217, 0.3529, 0.03431, 0.3522, 0.03664, 0.352, 0.03906, 0.3489, 0.03906, 0.349, 0.03664, 0.3496, 0.03427, 0.3505, 0.03202, 0.3518, 0.02995, 0.3534, 0.0281, 0.3552, 0.02652, 0.3573, 0.02525, 0.3595, 0.02432, 0.3619, 0.02376, 0.3643, 0.02356, 0.6263, 0.0208, 0.6287, 0.02099, 0.6311, 0.02156, 0.6333, 0.02249, 0.6354, 0.02375, 0.6373, 0.02533, 0.6388, 0.02718, 0.6401, 0.02925, 0.641, 0.0315, 0.6416, 0.03386, 0.6418, 0.03629, 0.6387, 0.03629, 0.6384, 0.03386, 0.6377, 0.03154, 0.6366, 0.02939, 0.6351, 0.02752, 0.6332, 0.02598, 0.6311, 0.02483, 0.6287, 0.02413, 0.6263, 0.02389, 0.6239, 0.02413, 0.6216, 0.02483, 0.6195, 0.02598, 0.6176, 0.02752, 0.6161, 0.02939, 0.6149, 0.03154, 0.6142, 0.03386, 0.614, 0.03629, 0.6109, 0.03629, 0.6111, 0.03386, 0.6116, 0.0315, 0.6126, 0.02925, 0.6138, 0.02718, 0.6154, 0.02533, 0.6172, 0.02376, 0.6193, 0.02249, 0.6216, 0.02156, 0.6239, 0.02099, 0.6263, 0.0208, 0.2149, 0.9388, 0.2149, 0.03936, 0.2304, 0.03936, 0.2304, 0.9388, 0.489, 0.9418, 0.489, 0.04228, 0.5045, 0.04228, 0.5045, 0.9418, 0.2304, 0.9632, 0.2149, 0.9632, 0.2149, 0.9608, 0.2304, 0.9608, 0.2304, 0.9608, 0.2149, 0.9608, 0.2149, 0.9583, 0.2304, 0.9583, 0.2304, 0.9583, 0.2149, 0.9583, 0.2149, 0.9559, 0.2304, 0.9559, 0.2304, 0.9559, 0.2149, 0.9559, 0.2149, 0.9535, 0.2304, 0.9535, 0.2304, 0.9535, 0.2149, 0.9535, 0.2149, 0.951, 0.2304, 0.951, 0.2304, 0.951, 0.2149, 0.951, 0.2149, 0.9486, 0.2304, 0.9486, 0.2304, 0.9486, 0.2149, 0.9486, 0.2149, 0.9461, 0.2304, 0.9461, 0.2304, 0.9461, 0.2149, 0.9461, 0.2149, 0.9437, 0.2304, 0.9437, 0.2304, 0.9437, 0.2149, 0.9437, 0.2149, 0.9413, 0.2304, 0.9413, 0.2304, 0.9413, 0.2149, 0.9413, 0.2149, 0.9388, 0.2304, 0.9388, 0.5045, 0.9661, 0.489, 0.9661, 0.489, 0.9637, 0.5045, 0.9637, 0.5045, 0.9637, 0.489, 0.9637, 0.489, 0.9612, 0.5045, 0.9612, 0.5045, 0.9612, 0.489, 0.9612, 0.489, 0.9588, 0.5045, 0.9588, 0.5045, 0.9588, 0.489, 0.9588, 0.489, 0.9564, 0.5045, 0.9564, 0.5045, 0.9564, 0.489, 0.9564, 0.489, 0.9539, 0.5045, 0.9539, 0.5045, 0.9539, 0.489, 0.9539, 0.489, 0.9515, 0.5045, 0.9515, 0.5045, 0.9515, 0.489, 0.9515, 0.489, 0.9491, 0.5045, 0.9491, 0.5045, 0.9491, 0.489, 0.9491, 0.489, 0.9466, 0.5045, 0.9466, 0.5045, 0.9466, 0.489, 0.9466, 0.489, 0.9442, 0.5045, 0.9442, 0.5045, 0.9442, 0.489, 0.9442, 0.489, 0.9418, 0.5045, 0.9418, 0.2149, 0.9632, 0.2304, 0.9632, 0.2304, 0.9632, 0.2149, 0.9632, 0.2149, 0.01502, 0.2304, 0.01502, 0.2304, 0.01745, 0.2149, 0.01745, 0.2149, 0.01745, 0.2304, 0.01745, 0.2304, 0.01989, 0.2149, 0.01989, 0.2149, 0.01989, 0.2304, 0.01989, 0.2304, 0.02232, 0.2149, 0.02232, 0.2149, 0.02232, 0.2304, 0.02232, 0.2304, 0.02475, 0.2149, 0.02475, 0.2149, 0.02475, 0.2304, 0.02475, 0.2304, 0.02719, 0.2149, 0.02719, 0.2149, 0.02719, 0.2304, 0.02719, 0.2304, 0.02962, 0.2149, 0.02962, 0.2149, 0.02962, 0.2304, 0.02962, 0.2304, 0.03205, 0.2149, 0.03205, 0.2149, 0.03205, 0.2304, 0.03205, 0.2304, 0.03449, 0.2149, 0.03449, 0.2149, 0.03449, 0.2304, 0.03449, 0.2304, 0.03692, 0.2149, 0.03692, 0.2149, 0.03692, 0.2304, 0.03692, 0.2304, 0.03936, 0.2149, 0.03936, 0.489, 0.01795, 0.5045, 0.01795, 0.5045, 0.02038, 0.489, 0.02038, 0.489, 0.02038, 0.5045, 0.02038, 0.5045, 0.02282, 0.489, 0.02282, 0.489, 0.02282, 0.5045, 0.02282, 0.5045, 0.02525, 0.489, 0.02525, 0.489, 0.02525, 0.5045, 0.02525, 0.5045, 0.02768, 0.489, 0.02768, 0.489, 0.02768, 0.5045, 0.02768, 0.5045, 0.03012, 0.489, 0.03012, 0.489, 0.03012, 0.5045, 0.03012, 0.5045, 0.03255, 0.489, 0.03255, 0.489, 0.03255, 0.5045, 0.03255, 0.5045, 0.03498, 0.489, 0.03498, 0.489, 0.03498, 0.5045, 0.03498, 0.5045, 0.03742, 0.489, 0.03742, 0.489, 0.03742, 0.5045, 0.03742, 0.5045, 0.03985, 0.489, 0.03985, 0.489, 0.03985, 0.5045, 0.03985, 0.5045, 0.04228, 0.489, 0.04228, 0.2304, 0.01502, 0.2149, 0.01502, 0.2149, 0.01502, 0.2304, 0.01502, 0.7743, 0.4974, 0.78, 0.4828, 0.7837, 0.4844, 0.7765, 0.4986, 0.3489, 0.03906, 0.352, 0.03906, 0.3522, 0.04149, 0.3529, 0.04381, 0.354, 0.04596, 0.3556, 0.04782, 0.3575, 0.04937, 0.3596, 0.05051, 0.3619, 0.05122, 0.3643, 0.05145, 0.3667, 0.05122, 0.3691, 0.05051, 0.3712, 0.04937, 0.3731, 0.04782, 0.3746, 0.04596, 0.3758, 0.04382, 0.3765, 0.04149, 0.3767, 0.03906, 0.3798, 0.03906, 0.3798, 0.9391, 0.3797, 0.9415, 0.3791, 0.9439, 0.3782, 0.9461, 0.3769, 0.9482, 0.3753, 0.9501, 0.3735, 0.9516, 0.3714, 0.9529, 0.3691, 0.9539, 0.3668, 0.9544, 0.3643, 0.9546, 0.3643, 0.9546, 0.3619, 0.9544, 0.3595, 0.9539, 0.3573, 0.9529, 0.3552, 0.9516, 0.3534, 0.9501, 0.3518, 0.9482, 0.3505, 0.9461, 0.3496, 0.9439, 0.349, 0.9415, 0.3488, 0.9391, 0.7683, 0.4944, 0.7681, 0.4809, 0.7721, 0.481, 0.7701, 0.4953, 0.7701, 0.4953, 0.7721, 0.481, 0.7761, 0.4817, 0.7721, 0.4963, 0.7787, 0.4997, 0.773, 0.5143, 0.7693, 0.5127, 0.7765, 0.4986, 0.7787, 0.4997, 0.7872, 0.4865, 0.7904, 0.489, 0.7809, 0.5008, 0.7765, 0.4986, 0.7837, 0.4844, 0.7872, 0.4865, 0.7787, 0.4997, 0.7829, 0.5018, 0.7933, 0.4918, 0.7957, 0.495, 0.7847, 0.5027, 0.7884, 0.5046, 0.7997, 0.5104, 0.7963, 0.5128, 0.7881, 0.5045, 0.7649, 0.4926, 0.7533, 0.4909, 0.7533, 0.4868, 0.7646, 0.4925, 0.7829, 0.5018, 0.7809, 0.5161, 0.7769, 0.5155, 0.7809, 0.5008, 0.7646, 0.4925, 0.7533, 0.4868, 0.7567, 0.4843, 0.7649, 0.4926, 0.7881, 0.5045, 0.7963, 0.5128, 0.7927, 0.5146, 0.7874, 0.5041, 0.7847, 0.5027, 0.7957, 0.495, 0.7976, 0.4985, 0.7862, 0.5035, 0.7668, 0.4936, 0.7554, 0.4987, 0.754, 0.4949, 0.7656, 0.493, 0.7862, 0.5035, 0.7976, 0.4985, 0.799, 0.5022, 0.7874, 0.5041, 0.7668, 0.4936, 0.7641, 0.4814, 0.7681, 0.4809, 0.7683, 0.4944, 0.7862, 0.5035, 0.7889, 0.5157, 0.7849, 0.5162, 0.7847, 0.5027, 0.7809, 0.5008, 0.7769, 0.5155, 0.773, 0.5143, 0.7787, 0.4997, 0.6109, 0.03629, 0.614, 0.03629, 0.6142, 0.03871, 0.6149, 0.04104, 0.6161, 0.04319, 0.6176, 0.04505, 0.6195, 0.0466, 0.6216, 0.04774, 0.6239, 0.04844, 0.6263, 0.04868, 0.6287, 0.04844, 0.631, 0.04774, 0.6332, 0.0466, 0.6351, 0.04505, 0.6366, 0.04319, 0.6377, 0.04104, 0.6384, 0.03871, 0.6387, 0.03629, 0.6418, 0.03629, 0.6419, 0.9369, 0.6417, 0.9393, 0.6411, 0.9417, 0.6402, 0.9439, 0.6389, 0.946, 0.6373, 0.9479, 0.6355, 0.9494, 0.6334, 0.9507, 0.6311, 0.9516, 0.6288, 0.9522, 0.6263, 0.9524, 0.6263, 0.9524, 0.6239, 0.9522, 0.6215, 0.9516, 0.6193, 0.9507, 0.6172, 0.9494, 0.6153, 0.9479, 0.6138, 0.946, 0.6125, 0.9439, 0.6116, 0.9417, 0.611, 0.9393, 0.6108, 0.9369, 0.7656, 0.493, 0.7603, 0.4825, 0.7641, 0.4814, 0.7668, 0.4936, 0.7683, 0.4944, 0.7573, 0.5021, 0.7554, 0.4987, 0.7668, 0.4936, 0.7721, 0.4963, 0.7626, 0.5082, 0.7597, 0.5053, 0.7701, 0.4953, 0.7881, 0.5045, 0.7997, 0.5062, 0.7997, 0.5104, 0.7884, 0.5046, 0.7809, 0.5008, 0.7904, 0.489, 0.7933, 0.4918, 0.7829, 0.5018, 0.7765, 0.4986, 0.7693, 0.5127, 0.7658, 0.5106, 0.7743, 0.4974, 0.7721, 0.4963, 0.7761, 0.4817, 0.78, 0.4828, 0.7743, 0.4974, 0.7656, 0.493, 0.754, 0.4949, 0.7533, 0.4909, 0.7649, 0.4926, 0.7874, 0.5041, 0.7927, 0.5146, 0.7889, 0.5157, 0.7862, 0.5035, 0.7874, 0.5041, 0.799, 0.5022, 0.7997, 0.5062, 0.7881, 0.5045, 0.7649, 0.4926, 0.7567, 0.4843, 0.7603, 0.4825, 0.7656, 0.493, 0.7743, 0.4974, 0.7658, 0.5106, 0.7626, 0.5082, 0.7721, 0.4963, 0.7847, 0.5027, 0.7849, 0.5162, 0.7809, 0.5161, 0.7829, 0.5018, 0.7701, 0.4953, 0.7597, 0.5053, 0.7573, 0.5021, 0.7683, 0.4944])
me_cube_005.materials.append(mat_material_001)
me_cube_005.use_remesh_fix_poles = True
me_cube_005.use_remesh_preserve_attributes = False
me_cube_005.use_mirror_vertex_groups = False
me_cube_005.update()

# ---- objects
ob_track = bpy.data.objects.new('track', me_cylinder_001)
ob_tracksup1 = bpy.data.objects.new('tracksup1', me_cube_001)
ob_tracksup2 = bpy.data.objects.new('tracksup2', me_cube_002)
ob_cart = bpy.data.objects.new('cart', me_cube_004)
ob_rod = bpy.data.objects.new('rod', me_cube_005)

# ---- transforms, parenting, visibility, modifiers, constraints
ob_track.location = (0.0, 0.0, 0.0)
ob_track.lineart.crease_threshold = 0.0
ob_tracksup1.location = (0.0, -0.3875, -0.0025)
ob_tracksup1.lineart.crease_threshold = 0.0
ob_tracksup2.location = (0.0, 0.3875, -0.0025)
ob_tracksup2.lineart.crease_threshold = 0.0
ob_cart.location = (0.0, 0.0, 0.0)
ob_cart.lineart.crease_threshold = 0.0
ob_rod.location = (0.0, 0.0, 0.1625)
ob_rod.lineart.crease_threshold = 0.0

# ---- collection membership
col_collection.objects.link(ob_track)
col_collection.objects.link(ob_tracksup1)
col_collection.objects.link(ob_tracksup2)
col_collection.objects.link(ob_cart)
col_collection.objects.link(ob_rod)

# ---- scene / render settings (as saved in the file)
scene.frame_start = 1; scene.frame_end = 250; scene.frame_set(1)
scene.render.engine = 'BLENDER_EEVEE_NEXT'
scene.cycles.use_denoising = False
scene.cycles.samples = 128
scene.cycles.sampling_pattern = 'TABULATED_SOBOL'
scene.cycles.use_adaptive_sampling = False
scene.cycles.use_light_tree = False
scene.view_settings.view_transform = 'Filmic'
bpy.context.view_layer.update()

# ---- added for rendering (the .blend has no active camera and no usable light): camera, sun
cam_auto = bpy.data.cameras.new('AutoCamera')
cam_auto.lens = 50.0
cam_auto.sensor_width = 36.0
cam_auto.clip_end = 1000.0
ob_auto_camera = bpy.data.objects.new('AutoCamera', cam_auto)
scene.collection.objects.link(ob_auto_camera)
ob_auto_camera.location = (0.802015, -0.962419, 0.789112)
ob_auto_camera.rotation_euler = (1.09748, -7.21219e-08, 0.694738)
scene.camera = ob_auto_camera
light_auto_sun = bpy.data.lights.new('AutoSun', 'SUN')
light_auto_sun.energy = 3.0
light_auto_sun.angle = 0.0523599
ob_auto_sun = bpy.data.objects.new('AutoSun', light_auto_sun)
scene.collection.objects.link(ob_auto_sun)
ob_auto_sun.rotation_euler = (0.872665, 0.174533, 0.523599)
bpy.context.view_layer.update()
